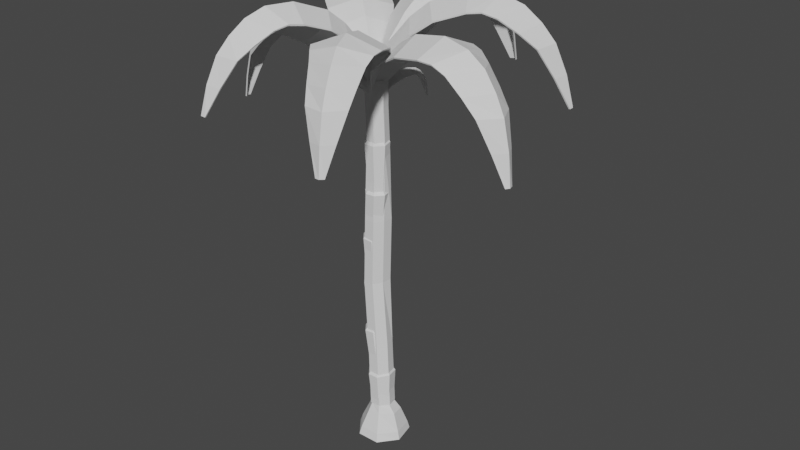 # Source: PalmTree.blend  (saved by Blender 3.0.42; exported with 4.5.12 LTS)
import bpy
from mathutils import Matrix  # noqa: F401  (used for matrix-valued properties, if any)

bpy.ops.wm.read_factory_settings(use_empty=True)
scene = bpy.context.scene
scene.name = 'Scene'

# ---- collections
col_collection = bpy.data.collections.new('Collection'); scene.collection.children.link(col_collection)

# ---- world
world_world = bpy.data.worlds.new('World'); scene.world = world_world
world_world.use_nodes = True; world_world.node_tree.nodes.clear()
_N = world_world.node_tree.nodes; _L = world_world.node_tree.links
n0 = _N.new('ShaderNodeOutputWorld'); n0.name = 'World Output'; n0.location = (300, 300)
n1 = _N.new('ShaderNodeBackground'); n1.name = 'Background'; n1.location = (10, 300)
n1.inputs[0].default_value = (0.05088, 0.05088, 0.05088, 1.0)
_L.new(n1.outputs[0], n0.inputs[0])
n0.is_active_output = True
world_world.color = (0.05088, 0.05088, 0.05088)
world_world.use_sun_shadow = False
world_world.sun_shadow_jitter_overblur = 0.0

# ---- meshes
me_trunkmesh = bpy.data.meshes.new('TrunkMesh')
me_trunkmesh.from_pydata([(-0.001392, 0.163, 0.4918), (-0.1334, 0.09964, 0.4972), (-0.166, -0.04552, 0.5001), (-0.07048, -0.1534, 0.4954), (0.05111, -0.155, 0.5155), (0.1437, -0.04552, 0.5001), (0.1111, 0.09964, 0.4972), (-0.03057, 0.222, 0.9839), (-0.1897, 0.1409, 0.9486), (-0.229, -0.0312, 0.9674), (-0.1162, -0.1693, 0.9673), (0.03222, -0.1693, 0.9687), (0.147, -0.03067, 0.9857), (0.1077, 0.1417, 0.9781), (-0.0408, 0.1772, 1.048), (-0.1637, 0.1139, 1.015), (-0.194, -0.01899, 1.03), (-0.1069, -0.1257, 1.03), (0.007697, -0.1257, 1.031), (0.09638, -0.01858, 1.044), (0.06603, 0.1145, 1.038), (-0.1074, 0.2178, 1.673), (-0.2532, 0.1461, 1.665), (-0.2893, -0.02122, 1.654), (-0.1859, -0.1478, 1.655), (-0.04984, -0.1475, 1.665), (0.05541, -0.02043, 1.676), (0.01939, 0.1472, 1.697), (-0.1073, 0.1632, 1.753), (-0.2085, 0.1134, 1.747), (-0.2335, -0.005669, 1.731), (-0.1617, -0.09355, 1.731), (-0.06732, -0.09329, 1.738), (0.005719, -0.005126, 1.746), (-0.01928, 0.1142, 1.769), (-0.1178, 0.1871, 2.403), (-0.2759, 0.1252, 2.387), (-0.3072, -0.01351, 2.396), (-0.2148, -0.1246, 2.401), (-0.06989, -0.1245, 2.392), (0.02303, -0.01389, 2.397), (-0.008631, 0.1243, 2.409), (-0.106, 0.1603, 3.084), (-0.2546, 0.09783, 3.082), (-0.2839, -0.04092, 3.095), (-0.191, -0.1516, 3.09), (-0.05486, -0.1514, 3.078), (0.03742, -0.04041, 3.07), (0.006822, 0.09778, 3.085), (-0.03319, 0.1391, 3.76), (-0.1944, 0.07626, 3.752), (-0.2256, -0.06153, 3.77), (-0.1191, -0.1722, 3.774), (0.01744, -0.172, 3.78), (0.1102, -0.06121, 3.778), (0.07835, 0.07738, 3.78), (-0.04896, 0.1516, 4.456), (-0.2008, 0.08909, 4.441), (-0.232, -0.0493, 4.453), (-0.1395, -0.1601, 4.462), (0.001661, -0.1601, 4.463), (0.1092, -0.0493, 4.466), (0.0774, 0.08909, 4.474), (0.002416, -0.00871, 2.452), (-0.02334, 0.1042, 2.461), (-0.1911, -0.09919, 2.456), (-0.07342, -0.0991, 2.449), (-0.2413, 0.1048, 2.446), (-0.2666, -0.008471, 2.453), (-0.1127, 0.1554, 2.457), (-0.2424, -0.03482, 3.146), (-0.1676, -0.124, 3.142), (-0.09913, 0.1271, 3.138), (-0.2186, 0.07688, 3.135), (0.01635, -0.03446, 3.128), (-0.00836, 0.07679, 3.14), (-0.05797, -0.1238, 3.134), (0.0513, 0.05852, 3.822), (-0.03774, 0.1078, 3.806), (0.002678, -0.1405, 3.822), (0.07673, -0.05211, 3.82), (-0.1801, -0.05266, 3.806), (-0.1063, -0.1407, 3.817), (-0.1552, 0.05734, 3.792), (-0.04406, 0.1285, 4.5), (-0.1706, 0.07481, 4.483), (-0.1974, -0.04416, 4.493), (-0.1179, -0.1394, 4.501), (-0.0005429, -0.1394, 4.506), (0.0792, -0.04416, 4.508), (0.05182, 0.07481, 4.514), (-0.06247, 0.1584, 5.252), (-0.205, 0.09826, 5.24), (-0.2343, -0.035, 5.253), (-0.145, -0.1417, 5.257), (-0.01343, -0.1417, 5.256), (0.07587, -0.035, 5.254), (0.04563, 0.09826, 5.262), (-0.06788, 0.1388, 5.311), (-0.1927, 0.08609, 5.301), (-0.2184, -0.03062, 5.313), (-0.1402, -0.124, 5.316), (-0.02492, -0.124, 5.315), (0.05329, -0.03062, 5.313), (0.0268, 0.08609, 5.321)], [], [(6, 13, 12, 5), (4, 11, 10, 3), (2, 9, 8, 1), (0, 7, 13, 6), (5, 12, 11, 4), (3, 10, 9, 2), (1, 8, 7, 0), (11, 18, 17, 10), (9, 16, 15, 8), (7, 14, 20, 13), (12, 19, 18, 11), (10, 17, 16, 9), (8, 15, 14, 7), (13, 20, 19, 12), (15, 22, 21, 14), (20, 27, 26, 19), (18, 25, 24, 17), (16, 23, 22, 15), (14, 21, 27, 20), (19, 26, 25, 18), (17, 24, 23, 16), (22, 29, 28, 21), (27, 34, 33, 26), (25, 32, 31, 24), (23, 30, 29, 22), (21, 28, 34, 27), (26, 33, 32, 25), (24, 31, 30, 23), (28, 35, 41, 34), (33, 40, 39, 32), (31, 38, 37, 30), (29, 36, 35, 28), (34, 41, 40, 33), (32, 39, 38, 31), (30, 37, 36, 29), (64, 48, 47, 63), (66, 46, 45, 65), (68, 44, 43, 67), (69, 42, 48, 64), (63, 47, 46, 66), (65, 45, 44, 68), (67, 43, 42, 69), (71, 52, 51, 70), (73, 50, 49, 72), (75, 55, 54, 74), (76, 53, 52, 71), (70, 51, 50, 73), (72, 49, 55, 75), (74, 54, 53, 76), (78, 56, 62, 77), (80, 61, 60, 79), (82, 59, 58, 81), (83, 57, 56, 78), (77, 62, 61, 80), (79, 60, 59, 82), (81, 58, 57, 83), (36, 67, 69, 35), (38, 65, 68, 37), (40, 63, 66, 39), (35, 69, 64, 41), (37, 68, 67, 36), (39, 66, 65, 38), (41, 64, 63, 40), (47, 74, 76, 46), (42, 72, 75, 48), (44, 70, 73, 43), (46, 76, 71, 45), (48, 75, 74, 47), (43, 73, 72, 42), (45, 71, 70, 44), (51, 81, 83, 50), (53, 79, 82, 52), (55, 77, 80, 54), (50, 83, 78, 49), (52, 82, 81, 51), (54, 80, 79, 53), (49, 78, 77, 55), (62, 90, 89, 61), (60, 88, 87, 59), (58, 86, 85, 57), (56, 84, 90, 62), (61, 89, 88, 60), (59, 87, 86, 58), (57, 85, 84, 56), (84, 91, 97, 90), (89, 96, 95, 88), (87, 94, 93, 86), (85, 92, 91, 84), (90, 97, 96, 89), (88, 95, 94, 87), (86, 93, 92, 85), (95, 102, 101, 94), (93, 100, 99, 92), (91, 98, 104, 97), (96, 103, 102, 95), (94, 101, 100, 93), (92, 99, 98, 91), (97, 104, 103, 96), (99, 100, 101, 102, 103, 104, 98), (1, 0, 6, 5, 4, 3, 2)])
_uv = me_trunkmesh.uv_layers.new(name='UVMap')
_uv.uv.foreach_set('vector', [0.0, 0.0, 0.0, 0.0, 0.0, 0.0, 0.0, 0.0, 0.0, 0.0, 0.0, 0.0, 0.0, 0.0, 0.0, 0.0, 0.0, 0.0, 0.0, 0.0, 0.0, 0.0, 0.0, 0.0, 0.0, 0.0, 0.0, 0.0, 0.0, 0.0, 0.0, 0.0, 0.0, 0.0, 0.0, 0.0, 0.0, 0.0, 0.0, 0.0, 0.0, 0.0, 0.0, 0.0, 0.0, 0.0, 0.0, 0.0, 0.0, 0.0, 0.0, 0.0, 0.0, 0.0, 0.0, 0.0, 0.0, 0.0, 0.0, 0.0, 0.0, 0.0, 0.0, 0.0, 0.0, 0.0, 0.0, 0.0, 0.0, 0.0, 0.0, 0.0, 0.0, 0.0, 0.0, 0.0, 0.0, 0.0, 0.0, 0.0, 0.0, 0.0, 0.0, 0.0, 0.0, 0.0, 0.0, 0.0, 0.0, 0.0, 0.0, 0.0, 0.0, 0.0, 0.0, 0.0, 0.0, 0.0, 0.0, 0.0, 0.0, 0.0, 0.0, 0.0, 0.0, 0.0, 0.0, 0.0, 0.0, 0.0, 0.0, 0.0, 0.0, 0.0, 0.0, 0.0, 0.0, 0.0, 0.0, 0.0, 0.0, 0.0, 0.0, 0.0, 0.0, 0.0, 0.0, 0.0, 0.0, 0.0, 0.0, 0.0, 0.0, 0.0, 0.0, 0.0, 0.0, 0.0, 0.0, 0.0, 0.0, 0.0, 0.0, 0.0, 0.0, 0.0, 0.0, 0.0, 0.0, 0.0, 0.0, 0.0, 0.0, 0.0, 0.0, 0.0, 0.0, 0.0, 0.0, 0.0, 0.0, 0.0, 0.0, 0.0, 0.0, 0.0, 0.0, 0.0, 0.0, 0.0, 0.0, 0.0, 0.0, 0.0, 0.0, 0.0, 0.0, 0.0, 0.0, 0.0, 0.0, 0.0, 0.0, 0.0, 0.0, 0.0, 0.0, 0.0, 0.0, 0.0, 0.0, 0.0, 0.0, 0.0, 0.0, 0.0, 0.0, 0.0, 0.0, 0.0, 0.0, 0.0, 0.0, 0.0, 0.0, 0.0, 0.0, 0.0, 0.0, 0.0, 0.0, 0.0, 0.0, 0.0, 0.0, 0.0, 0.0, 0.0, 0.0, 0.0, 0.0, 0.0, 0.0, 0.0, 0.0, 0.0, 0.0, 0.0, 0.0, 0.0, 0.0, 0.0, 0.0, 0.0, 0.0, 0.0, 0.0, 0.0, 0.0, 0.0, 0.0, 0.0, 0.0, 0.0, 0.0, 0.0, 0.0, 0.0, 0.0, 0.0, 0.0, 0.0, 0.0, 0.0, 0.0, 0.0, 0.0, 0.0, 0.0, 0.0, 0.0, 0.0, 0.0, 0.0, 0.0, 0.0, 0.0, 0.0, 0.0, 0.0, 0.0, 0.0, 0.0, 0.0, 0.0, 0.0, 0.0, 0.0, 0.0, 0.0, 0.0, 0.0, 0.0, 0.0, 0.0, 0.0, 0.0, 0.0, 0.0, 0.0, 0.0, 0.0, 0.0, 0.0, 0.0, 0.0, 0.0, 0.0, 0.0, 0.0, 0.0, 0.0, 0.0, 0.0, 0.0, 0.0, 0.0, 0.0, 0.0, 0.0, 0.0, 0.0, 0.0, 0.0, 0.0, 0.0, 0.0, 0.0, 0.0, 0.0, 0.0, 0.0, 0.0, 0.0, 0.0, 0.0, 0.0, 0.0, 0.0, 0.0, 0.0, 0.0, 0.0, 0.0, 0.0, 0.0, 0.0, 0.0, 0.0, 0.0, 0.0, 0.0, 0.0, 0.0, 0.0, 0.0, 0.0, 0.0, 0.0, 0.0, 0.0, 0.0, 0.0, 0.0, 0.0, 0.0, 0.0, 0.0, 0.0, 0.0, 0.0, 0.0, 0.0, 0.0, 0.0, 0.0, 0.0, 0.0, 0.0, 0.0, 0.0, 0.0, 0.0, 0.0, 0.0, 0.0, 0.0, 0.0, 0.0, 0.0, 0.0, 0.0, 0.0, 0.0, 0.0, 0.0, 0.0, 0.0, 0.0, 0.0, 0.0, 0.0, 0.0, 0.0, 0.0, 0.0, 0.0, 0.0, 0.0, 0.0, 0.0, 0.0, 0.0, 0.0, 0.0, 0.0, 0.0, 0.0, 0.0, 0.0, 0.0, 0.0, 0.0, 0.0, 0.0, 0.0, 0.0, 0.0, 0.0, 0.0, 0.0, 0.0, 0.0, 0.0, 0.0, 0.0, 0.0, 0.0, 0.0, 0.0, 0.0, 0.0, 0.0, 0.0, 0.0, 0.0, 0.0, 0.0, 0.0, 0.0, 0.0, 0.0, 0.0, 0.0, 0.0, 0.0, 0.0, 0.0, 0.0, 0.0, 0.0, 0.0, 0.0, 0.0, 0.0, 0.0, 0.0, 0.0, 0.0, 0.0, 0.0, 0.0, 0.0, 0.0, 0.0, 0.0, 0.0, 0.0, 0.0, 0.0, 0.0, 0.0, 0.0, 0.0, 0.0, 0.0, 0.0, 0.0, 0.0, 0.0, 0.0, 0.0, 0.0, 0.0, 0.0, 0.0, 0.0, 0.0, 0.0, 0.0, 0.0, 0.0, 0.0, 0.0, 0.0, 0.0, 0.0, 0.0, 0.0, 0.0, 0.0, 0.0, 0.0, 0.0, 0.0, 0.0, 0.0, 0.0, 0.0, 0.0, 0.0, 0.0, 0.0, 0.0, 0.0, 0.0, 0.0, 0.0, 0.0, 0.0, 0.0, 0.0, 0.0, 0.0, 0.0, 0.0, 0.0, 0.0, 0.0, 0.0, 0.0, 0.0, 0.0, 0.0, 0.0, 0.0, 0.0, 0.0, 0.0, 0.0, 0.0, 0.0, 0.0, 0.0, 0.0, 0.0, 0.0, 0.0, 0.0, 0.0, 0.0, 0.0, 0.0, 0.0, 0.0, 0.0, 0.0, 0.0, 0.0, 0.0, 0.0, 0.0, 0.0, 0.0, 0.0, 0.0, 0.0, 0.0, 0.0, 0.0, 0.0, 0.0, 0.0, 0.0, 0.0, 0.0, 0.0, 0.0, 0.0, 0.0, 0.0, 0.0, 0.0, 0.0, 0.0, 0.0, 0.0, 0.0, 0.0, 0.0, 0.0, 0.0, 0.0, 0.0, 0.0, 0.0, 0.0, 0.0, 0.0, 0.0, 0.0, 0.0, 0.0, 0.0, 0.0, 0.0, 0.0, 0.0, 0.0, 0.0, 0.0, 0.0, 0.0, 0.0, 0.0, 0.0, 0.0, 0.0, 0.0, 0.0, 0.0, 0.0, 0.0, 0.0, 0.0, 0.0, 0.0, 0.0, 0.0, 0.0, 0.0, 0.0, 0.0, 0.0, 0.0, 0.0, 0.0, 0.0, 0.0, 0.0, 0.0, 0.0, 0.0, 0.0, 0.0, 0.0, 0.0, 0.0, 0.0, 0.0, 0.0, 0.0, 0.0, 0.0, 0.0, 0.0, 0.0, 0.0, 0.0, 0.0, 0.0, 0.0, 0.0, 0.0, 0.0, 0.0, 0.0, 0.0, 0.0, 0.0, 0.0, 0.0, 0.0, 0.0, 0.0, 0.0, 0.0, 0.0, 0.0, 0.0, 0.0, 0.0, 0.0, 0.0, 0.0, 0.0, 0.0, 0.0, 0.0, 0.0, 0.0, 0.0, 0.0, 0.0, 0.0, 0.0, 0.0, 0.0, 0.0, 0.0, 0.0, 0.0, 0.0, 0.0, 0.0, 0.0, 0.0, 0.0, 0.0, 0.0, 0.0, 0.0, 0.0, 0.0, 0.0, 0.0, 0.0, 0.0, 0.0, 0.0, 0.0, 0.0, 0.0, 0.0, 0.0, 0.0, 0.0, 0.0, 0.0, 0.0, 0.0, 0.0, 0.0, 0.0, 0.0, 0.0, 0.0, 0.0, 0.0, 0.0, 0.0, 0.0, 0.0, 0.0, 0.0, 0.0, 0.0, 0.0, 0.0, 0.0, 0.0, 0.0, 0.0, 0.0, 0.0, 0.0, 0.0, 0.0, 0.0, 0.0, 0.0, 0.0, 0.0, 0.0, 0.0, 0.0, 0.0, 0.0, 0.0, 0.0, 0.0, 0.0, 0.0, 0.0, 0.0, 0.0, 0.0, 0.0, 0.0, 0.0, 0.0, 0.0, 0.0, 0.0, 0.0, 0.0, 0.0, 0.0, 0.0, 0.0, 0.0, 0.0, 0.0, 0.0, 0.0, 0.0, 0.0, 0.0, 0.0, 0.0, 0.0, 0.0, 0.0, 0.0, 0.0, 0.0, 0.0, 0.0, 0.0, 0.0, 0.0, 0.0])
me_trunkmesh.use_remesh_fix_poles = True
me_trunkmesh.use_remesh_preserve_attributes = False
me_trunkmesh.update()
me_leaf1mesh = bpy.data.meshes.new('Leaf1Mesh')
me_leaf1mesh.from_pydata([(-0.01547, -0.171, 5.224), (2.265, -0.5219, 4.686), (0.005907, -0.007823, 5.222), (2.283, -0.4075, 4.686), (-0.1034, -0.07716, 5.185), (2.302, -0.4751, 4.688), (1.161, -0.7261, 5.999), (1.3, 0.1292, 6.0), (1.21, -0.2955, 6.178), (1.521, -0.6889, 5.882), (1.943, -0.6754, 5.474), (2.026, -0.1644, 5.475), (1.63, -0.01959, 5.884), (2.163, -0.4489, 5.479), (1.839, -0.387, 5.954), (0.5806, 0.1706, 5.767), (0.2915, 0.1459, 5.564), (0.4646, -0.1738, 5.92), (0.1136, -0.116, 5.591), (0.1993, -0.4207, 5.561), (0.4656, -0.5365, 5.766), (0.7619, -0.6562, 5.926), (0.8994, 0.1896, 5.928), (0.7265, -0.2167, 6.084), (2.259, -0.4664, 5.096), (2.116, -0.6023, 5.088), (2.168, -0.2865, 5.088), (1.345, -0.7083, 5.98), (1.585, -0.3563, 6.113), (1.469, 0.054, 5.981), (1.746, -0.6845, 5.682), (1.842, -0.09439, 5.683), (2.024, -0.4217, 5.727), (0.001966, -0.1654, 5.217), (2.25, -0.5095, 4.683), (0.02072, -0.01835, 5.214), (2.265, -0.4139, 4.683), (-0.08535, -0.08015, 5.177), (2.283, -0.4715, 4.685), (1.162, -0.7198, 5.98), (1.299, 0.1229, 5.982), (1.21, -0.2955, 6.157), (1.511, -0.6784, 5.869), (1.929, -0.6635, 5.466), (2.009, -0.1714, 5.468), (1.618, -0.0267, 5.87), (2.144, -0.4459, 5.471), (1.825, -0.385, 5.939), (0.5906, 0.1624, 5.752), (0.3042, 0.1368, 5.551), (0.4765, -0.1756, 5.904), (0.1298, -0.1185, 5.579), (0.2143, -0.4159, 5.548), (0.4777, -0.5318, 5.751), (0.7693, -0.6506, 5.908), (0.9047, 0.1821, 5.91), (0.7339, -0.2178, 6.065), (2.24, -0.463, 5.092), (2.101, -0.59, 5.084), (2.15, -0.2932, 5.085), (1.341, -0.7003, 5.962), (1.577, -0.3549, 6.095), (1.463, 0.04791, 5.964), (1.735, -0.673, 5.671), (1.828, -0.1019, 5.673), (2.008, -0.4192, 5.715)], [], [(24, 5, 3, 26), (25, 1, 5, 24), (21, 6, 8, 23), (23, 8, 7, 22), (27, 9, 14, 28), (30, 10, 13, 32), (28, 14, 12, 29), (32, 13, 11, 31), (4, 18, 16, 2), (18, 17, 15, 16), (0, 19, 18, 4), (19, 20, 17, 18), (17, 23, 22, 15), (20, 21, 23, 17), (13, 24, 26, 11), (10, 25, 24, 13), (8, 28, 29, 7), (6, 27, 28, 8), (14, 32, 31, 12), (9, 30, 32, 14), (57, 59, 36, 38), (58, 57, 38, 34), (54, 56, 41, 39), (56, 55, 40, 41), (60, 61, 47, 42), (63, 65, 46, 43), (61, 62, 45, 47), (65, 64, 44, 46), (37, 35, 49, 51), (51, 49, 48, 50), (33, 37, 51, 52), (52, 51, 50, 53), (50, 48, 55, 56), (53, 50, 56, 54), (46, 44, 59, 57), (43, 46, 57, 58), (41, 40, 62, 61), (39, 41, 61, 60), (47, 45, 64, 65), (42, 47, 65, 63), (0, 4, 37, 33), (1, 25, 58, 34), (3, 5, 38, 36), (2, 16, 49, 35), (4, 2, 35, 37), (5, 1, 34, 38), (6, 21, 54, 39), (27, 6, 39, 60), (10, 30, 63, 43), (11, 26, 59, 44), (12, 31, 64, 45), (15, 22, 55, 48), (16, 15, 48, 49), (19, 0, 33, 52), (20, 19, 52, 53), (21, 20, 53, 54), (22, 7, 40, 55), (26, 3, 36, 59), (9, 27, 60, 42), (7, 29, 62, 40), (25, 10, 43, 58), (29, 12, 45, 62), (30, 9, 42, 63), (31, 11, 44, 64)])
_uv = me_leaf1mesh.uv_layers.new(name='UVMap')
_uv.uv.foreach_set('vector', [0.9154, 0.5, 1.0, 0.5, 1.0, 1.0, 0.9154, 1.0, 0.9154, 0.0, 1.0, 0.0, 1.0, 0.5, 0.9154, 0.5, 0.4167, 0.0, 0.5, 0.0, 0.5, 0.5, 0.4167, 0.5, 0.4167, 0.5, 0.5, 0.5, 0.5, 1.0, 0.4167, 1.0, 0.6529, 0.0, 0.7225, 0.0, 0.7225, 0.5, 0.6529, 0.5, 0.7779, 0.0, 0.8333, 0.0, 0.8333, 0.5, 0.7779, 0.5, 0.6529, 0.5, 0.7225, 0.5, 0.7225, 1.0, 0.6529, 1.0, 0.7779, 0.5, 0.8333, 0.5, 0.8333, 1.0, 0.7779, 1.0, 0.0, 0.5, 0.1667, 0.5, 0.1667, 1.0, 0.0, 1.0, 0.1667, 0.5, 0.271, 0.5, 0.271, 1.0, 0.1667, 1.0, 0.0, 0.0, 0.1667, 0.0, 0.1667, 0.5, 0.0, 0.5, 0.1667, 0.0, 0.271, 0.0, 0.271, 0.5, 0.1667, 0.5, 0.271, 0.5, 0.4167, 0.5, 0.4167, 1.0, 0.271, 1.0, 0.271, 0.0, 0.4167, 0.0, 0.4167, 0.5, 0.271, 0.5, 0.8333, 0.5, 0.9154, 0.5, 0.9154, 1.0, 0.8333, 1.0, 0.8333, 0.0, 0.9154, 0.0, 0.9154, 0.5, 0.8333, 0.5, 0.5833, 0.5, 0.6529, 0.5, 0.6529, 1.0, 0.5833, 1.0, 0.5833, 0.0, 0.6529, 0.0, 0.6529, 0.5, 0.5833, 0.5, 0.7225, 0.5, 0.7779, 0.5, 0.7779, 1.0, 0.7225, 1.0, 0.7225, 0.0, 0.7779, 0.0, 0.7779, 0.5, 0.7225, 0.5, 0.9154, 0.5, 0.9154, 1.0, 1.0, 1.0, 1.0, 0.5, 0.9154, 0.0, 0.9154, 0.5, 1.0, 0.5, 1.0, 0.0, 0.4167, 0.0, 0.4167, 0.5, 0.5, 0.5, 0.5, 0.0, 0.4167, 0.5, 0.4167, 1.0, 0.5, 1.0, 0.5, 0.5, 0.6529, 0.0, 0.6529, 0.5, 0.7225, 0.5, 0.7225, 0.0, 0.7779, 0.0, 0.7779, 0.5, 0.8333, 0.5, 0.8333, 0.0, 0.6529, 0.5, 0.6529, 1.0, 0.7225, 1.0, 0.7225, 0.5, 0.7779, 0.5, 0.7779, 1.0, 0.8333, 1.0, 0.8333, 0.5, 0.0, 0.5, 0.0, 1.0, 0.1667, 1.0, 0.1667, 0.5, 0.1667, 0.5, 0.1667, 1.0, 0.271, 1.0, 0.271, 0.5, 0.0, 0.0, 0.0, 0.5, 0.1667, 0.5, 0.1667, 0.0, 0.1667, 0.0, 0.1667, 0.5, 0.271, 0.5, 0.271, 0.0, 0.271, 0.5, 0.271, 1.0, 0.4167, 1.0, 0.4167, 0.5, 0.271, 0.0, 0.271, 0.5, 0.4167, 0.5, 0.4167, 0.0, 0.8333, 0.5, 0.8333, 1.0, 0.9154, 1.0, 0.9154, 0.5, 0.8333, 0.0, 0.8333, 0.5, 0.9154, 0.5, 0.9154, 0.0, 0.5833, 0.5, 0.5833, 1.0, 0.6529, 1.0, 0.6529, 0.5, 0.5833, 0.0, 0.5833, 0.5, 0.6529, 0.5, 0.6529, 0.0, 0.7225, 0.5, 0.7225, 1.0, 0.7779, 1.0, 0.7779, 0.5, 0.7225, 0.0, 0.7225, 0.5, 0.7779, 0.5, 0.7779, 0.0, 0.0, 0.0, 0.0, 0.5, 0.0, 0.5, 0.0, 0.0, 1.0, 0.0, 0.9154, 0.0, 0.9154, 0.0, 1.0, 0.0, 1.0, 1.0, 1.0, 0.5, 1.0, 0.5, 1.0, 1.0, 0.0, 1.0, 0.1667, 1.0, 0.1667, 1.0, 0.0, 1.0, 0.0, 0.5, 0.0, 1.0, 0.0, 1.0, 0.0, 0.5, 1.0, 0.5, 1.0, 0.0, 1.0, 0.0, 1.0, 0.5, 0.5, 0.0, 0.4167, 0.0, 0.4167, 0.0, 0.5, 0.0, 0.6529, 0.0, 0.5833, 0.0, 0.5833, 0.0, 0.6529, 0.0, 0.8333, 0.0, 0.7779, 0.0, 0.7779, 0.0, 0.8333, 0.0, 0.8333, 1.0, 0.9154, 1.0, 0.9154, 1.0, 0.8333, 1.0, 0.7225, 1.0, 0.7779, 1.0, 0.7779, 1.0, 0.7225, 1.0, 0.271, 1.0, 0.4167, 1.0, 0.4167, 1.0, 0.271, 1.0, 0.1667, 1.0, 0.271, 1.0, 0.271, 1.0, 0.1667, 1.0, 0.1667, 0.0, 0.0, 0.0, 0.0, 0.0, 0.1667, 0.0, 0.271, 0.0, 0.1667, 0.0, 0.1667, 0.0, 0.271, 0.0, 0.4167, 0.0, 0.271, 0.0, 0.271, 0.0, 0.4167, 0.0, 0.4167, 1.0, 0.5, 1.0, 0.5, 1.0, 0.4167, 1.0, 0.9154, 1.0, 1.0, 1.0, 1.0, 1.0, 0.9154, 1.0, 0.7225, 0.0, 0.6529, 0.0, 0.6529, 0.0, 0.7225, 0.0, 0.5833, 1.0, 0.6529, 1.0, 0.6529, 1.0, 0.5833, 1.0, 0.9154, 0.0, 0.8333, 0.0, 0.8333, 0.0, 0.9154, 0.0, 0.6529, 1.0, 0.7225, 1.0, 0.7225, 1.0, 0.6529, 1.0, 0.7779, 0.0, 0.7225, 0.0, 0.7225, 0.0, 0.7779, 0.0, 0.7779, 1.0, 0.8333, 1.0, 0.8333, 1.0, 0.7779, 1.0])
me_leaf1mesh.use_remesh_fix_poles = True
me_leaf1mesh.use_remesh_preserve_attributes = False
me_leaf1mesh.update()
me_leaf2mesh = bpy.data.meshes.new('Leaf2Mesh')
me_leaf2mesh.from_pydata([(-0.1042, -0.09326, 5.322), (0.7979, -2.021, 4.915), (-0.02063, -0.08277, 5.32), (0.8994, -1.975, 4.915), (-0.1059, -0.03789, 5.203), (0.855, -2.025, 4.918), (0.04546, -1.252, 6.078), (0.8044, -0.9016, 6.076), (0.4145, -1.054, 6.239), (0.2635, -1.508, 5.984), (0.4982, -1.833, 5.626), (0.9516, -1.623, 5.625), (0.8574, -1.233, 5.982), (0.794, -1.878, 5.636), (0.67, -1.584, 6.057), (0.4671, -0.3452, 5.837), (0.1318, -0.2267, 5.571), (0.1285, -0.4358, 5.976), (-0.003282, -0.152, 5.661), (-0.1348, -0.3233, 5.604), (-0.1604, -0.6351, 5.838), (-0.1046, -0.9166, 5.996), (0.6458, -0.5699, 5.994), (0.228, -0.6503, 6.135), (0.8348, -1.974, 5.289), (0.6515, -1.938, 5.278), (0.9317, -1.809, 5.277), (0.1557, -1.382, 6.067), (0.561, -1.371, 6.194), (0.8321, -1.07, 6.065), (0.3864, -1.682, 5.809), (0.9101, -1.441, 5.808), (0.7408, -1.75, 5.857), (-0.07965, -0.0643, 5.268), (0.8, -2.004, 4.912), (-0.0213, -0.09981, 5.313), (0.8847, -1.964, 4.912), (-0.09882, -0.05337, 5.196), (0.8477, -2.008, 4.915), (0.05141, -1.25, 6.06), (0.7992, -0.905, 6.059), (0.4149, -1.054, 6.22), (0.2671, -1.495, 5.971), (0.5008, -1.817, 5.618), (0.9374, -1.615, 5.617), (0.8455, -1.228, 5.969), (0.787, -1.863, 5.628), (0.6647, -1.573, 6.043), (0.4658, -0.3577, 5.823), (0.1312, -0.2416, 5.561), (0.1334, -0.4463, 5.961), (0.003287, -0.166, 5.651), (-0.123, -0.3325, 5.594), (-0.1501, -0.6423, 5.825), (-0.09616, -0.9198, 5.98), (0.6428, -0.5784, 5.978), (0.2311, -0.6572, 6.118), (0.8275, -1.957, 5.285), (0.6537, -1.921, 5.274), (0.917, -1.799, 5.274), (0.1599, -1.375, 6.05), (0.5582, -1.365, 6.177), (0.8239, -1.069, 6.049), (0.3897, -1.668, 5.798), (0.8965, -1.434, 5.797), (0.7346, -1.737, 5.846)], [], [(24, 5, 3, 26), (25, 1, 5, 24), (21, 6, 8, 23), (23, 8, 7, 22), (27, 9, 14, 28), (30, 10, 13, 32), (28, 14, 12, 29), (32, 13, 11, 31), (4, 18, 16, 2), (18, 17, 15, 16), (0, 19, 18, 4), (19, 20, 17, 18), (17, 23, 22, 15), (20, 21, 23, 17), (13, 24, 26, 11), (10, 25, 24, 13), (8, 28, 29, 7), (6, 27, 28, 8), (14, 32, 31, 12), (9, 30, 32, 14), (57, 59, 36, 38), (58, 57, 38, 34), (54, 56, 41, 39), (56, 55, 40, 41), (60, 61, 47, 42), (63, 65, 46, 43), (61, 62, 45, 47), (65, 64, 44, 46), (37, 35, 49, 51), (51, 49, 48, 50), (33, 37, 51, 52), (52, 51, 50, 53), (50, 48, 55, 56), (53, 50, 56, 54), (46, 44, 59, 57), (43, 46, 57, 58), (41, 40, 62, 61), (39, 41, 61, 60), (47, 45, 64, 65), (42, 47, 65, 63), (0, 4, 37, 33), (1, 25, 58, 34), (3, 5, 38, 36), (2, 16, 49, 35), (4, 2, 35, 37), (5, 1, 34, 38), (6, 21, 54, 39), (27, 6, 39, 60), (10, 30, 63, 43), (11, 26, 59, 44), (12, 31, 64, 45), (15, 22, 55, 48), (16, 15, 48, 49), (19, 0, 33, 52), (20, 19, 52, 53), (21, 20, 53, 54), (22, 7, 40, 55), (26, 3, 36, 59), (9, 27, 60, 42), (7, 29, 62, 40), (25, 10, 43, 58), (29, 12, 45, 62), (30, 9, 42, 63), (31, 11, 44, 64)])
_uv = me_leaf2mesh.uv_layers.new(name='UVMap')
_uv.uv.foreach_set('vector', [0.9154, 0.5, 1.0, 0.5, 1.0, 1.0, 0.9154, 1.0, 0.9154, 0.0, 1.0, 0.0, 1.0, 0.5, 0.9154, 0.5, 0.4167, 0.0, 0.5, 0.0, 0.5, 0.5, 0.4167, 0.5, 0.4167, 0.5, 0.5, 0.5, 0.5, 1.0, 0.4167, 1.0, 0.6529, 0.0, 0.7225, 0.0, 0.7225, 0.5, 0.6529, 0.5, 0.7779, 0.0, 0.8333, 0.0, 0.8333, 0.5, 0.7779, 0.5, 0.6529, 0.5, 0.7225, 0.5, 0.7225, 1.0, 0.6529, 1.0, 0.7779, 0.5, 0.8333, 0.5, 0.8333, 1.0, 0.7779, 1.0, 0.0, 0.5, 0.1667, 0.5, 0.1667, 1.0, 0.0, 1.0, 0.1667, 0.5, 0.271, 0.5, 0.271, 1.0, 0.1667, 1.0, 0.0, 0.0, 0.1667, 0.0, 0.1667, 0.5, 0.0, 0.5, 0.1667, 0.0, 0.271, 0.0, 0.271, 0.5, 0.1667, 0.5, 0.271, 0.5, 0.4167, 0.5, 0.4167, 1.0, 0.271, 1.0, 0.271, 0.0, 0.4167, 0.0, 0.4167, 0.5, 0.271, 0.5, 0.8333, 0.5, 0.9154, 0.5, 0.9154, 1.0, 0.8333, 1.0, 0.8333, 0.0, 0.9154, 0.0, 0.9154, 0.5, 0.8333, 0.5, 0.5833, 0.5, 0.6529, 0.5, 0.6529, 1.0, 0.5833, 1.0, 0.5833, 0.0, 0.6529, 0.0, 0.6529, 0.5, 0.5833, 0.5, 0.7225, 0.5, 0.7779, 0.5, 0.7779, 1.0, 0.7225, 1.0, 0.7225, 0.0, 0.7779, 0.0, 0.7779, 0.5, 0.7225, 0.5, 0.9154, 0.5, 0.9154, 1.0, 1.0, 1.0, 1.0, 0.5, 0.9154, 0.0, 0.9154, 0.5, 1.0, 0.5, 1.0, 0.0, 0.4167, 0.0, 0.4167, 0.5, 0.5, 0.5, 0.5, 0.0, 0.4167, 0.5, 0.4167, 1.0, 0.5, 1.0, 0.5, 0.5, 0.6529, 0.0, 0.6529, 0.5, 0.7225, 0.5, 0.7225, 0.0, 0.7779, 0.0, 0.7779, 0.5, 0.8333, 0.5, 0.8333, 0.0, 0.6529, 0.5, 0.6529, 1.0, 0.7225, 1.0, 0.7225, 0.5, 0.7779, 0.5, 0.7779, 1.0, 0.8333, 1.0, 0.8333, 0.5, 0.0, 0.5, 0.0, 1.0, 0.1667, 1.0, 0.1667, 0.5, 0.1667, 0.5, 0.1667, 1.0, 0.271, 1.0, 0.271, 0.5, 0.0, 0.0, 0.0, 0.5, 0.1667, 0.5, 0.1667, 0.0, 0.1667, 0.0, 0.1667, 0.5, 0.271, 0.5, 0.271, 0.0, 0.271, 0.5, 0.271, 1.0, 0.4167, 1.0, 0.4167, 0.5, 0.271, 0.0, 0.271, 0.5, 0.4167, 0.5, 0.4167, 0.0, 0.8333, 0.5, 0.8333, 1.0, 0.9154, 1.0, 0.9154, 0.5, 0.8333, 0.0, 0.8333, 0.5, 0.9154, 0.5, 0.9154, 0.0, 0.5833, 0.5, 0.5833, 1.0, 0.6529, 1.0, 0.6529, 0.5, 0.5833, 0.0, 0.5833, 0.5, 0.6529, 0.5, 0.6529, 0.0, 0.7225, 0.5, 0.7225, 1.0, 0.7779, 1.0, 0.7779, 0.5, 0.7225, 0.0, 0.7225, 0.5, 0.7779, 0.5, 0.7779, 0.0, 0.0, 0.0, 0.0, 0.5, 0.0, 0.5, 0.0, 0.0, 1.0, 0.0, 0.9154, 0.0, 0.9154, 0.0, 1.0, 0.0, 1.0, 1.0, 1.0, 0.5, 1.0, 0.5, 1.0, 1.0, 0.0, 1.0, 0.1667, 1.0, 0.1667, 1.0, 0.0, 1.0, 0.0, 0.5, 0.0, 1.0, 0.0, 1.0, 0.0, 0.5, 1.0, 0.5, 1.0, 0.0, 1.0, 0.0, 1.0, 0.5, 0.5, 0.0, 0.4167, 0.0, 0.4167, 0.0, 0.5, 0.0, 0.6529, 0.0, 0.5833, 0.0, 0.5833, 0.0, 0.6529, 0.0, 0.8333, 0.0, 0.7779, 0.0, 0.7779, 0.0, 0.8333, 0.0, 0.8333, 1.0, 0.9154, 1.0, 0.9154, 1.0, 0.8333, 1.0, 0.7225, 1.0, 0.7779, 1.0, 0.7779, 1.0, 0.7225, 1.0, 0.271, 1.0, 0.4167, 1.0, 0.4167, 1.0, 0.271, 1.0, 0.1667, 1.0, 0.271, 1.0, 0.271, 1.0, 0.1667, 1.0, 0.1667, 0.0, 0.0, 0.0, 0.0, 0.0, 0.1667, 0.0, 0.271, 0.0, 0.1667, 0.0, 0.1667, 0.0, 0.271, 0.0, 0.4167, 0.0, 0.271, 0.0, 0.271, 0.0, 0.4167, 0.0, 0.4167, 1.0, 0.5, 1.0, 0.5, 1.0, 0.4167, 1.0, 0.9154, 1.0, 1.0, 1.0, 1.0, 1.0, 0.9154, 1.0, 0.7225, 0.0, 0.6529, 0.0, 0.6529, 0.0, 0.7225, 0.0, 0.5833, 1.0, 0.6529, 1.0, 0.6529, 1.0, 0.5833, 1.0, 0.9154, 0.0, 0.8333, 0.0, 0.8333, 0.0, 0.9154, 0.0, 0.6529, 1.0, 0.7225, 1.0, 0.7225, 1.0, 0.6529, 1.0, 0.7779, 0.0, 0.7225, 0.0, 0.7225, 0.0, 0.7779, 0.0, 0.7779, 1.0, 0.8333, 1.0, 0.8333, 1.0, 0.7779, 1.0])
me_leaf2mesh.use_remesh_fix_poles = True
me_leaf2mesh.use_remesh_preserve_attributes = False
me_leaf2mesh.update()
me_leaf3mesh = bpy.data.meshes.new('Leaf3Mesh')
me_leaf3mesh.from_pydata([(-0.08542, 0.06316, 5.26), (-1.878, 1.523, 4.742), (-0.1499, -0.05415, 5.245), (-1.952, 1.433, 4.741), (-0.05687, -0.06171, 5.219), (-1.935, 1.501, 4.744), (-0.8209, 1.125, 6.049), (-1.372, 0.4566, 6.043), (-1.08, 0.7757, 6.224), (-1.151, 1.276, 5.935), (-1.522, 1.482, 5.53), (-1.852, 1.083, 5.526), (-1.582, 0.7528, 5.93), (-1.826, 1.397, 5.534), (-1.577, 1.175, 6.005), (-0.7718, 0.06127, 5.803), (-0.3972, 0.05244, 5.563), (-0.4978, 0.2982, 5.959), (-0.2242, 0.07581, 5.627), (-0.1447, 0.3825, 5.6), (-0.3161, 0.6141, 5.809), (-0.5115, 0.8646, 5.972), (-1.057, 0.2034, 5.966), (-0.7022, 0.4651, 6.125), (-1.902, 1.466, 5.152), (-1.709, 1.512, 5.144), (-1.913, 1.265, 5.142), (-0.9891, 1.203, 6.031), (-1.373, 1.018, 6.163), (-1.48, 0.6071, 6.026), (-1.348, 1.389, 5.736), (-1.728, 0.9272, 5.732), (-1.72, 1.301, 5.781), (-0.1033, 0.06716, 5.252), (-1.872, 1.504, 4.74), (-0.1574, -0.03749, 5.237), (-1.933, 1.429, 4.739), (-0.07093, -0.04993, 5.21), (-1.919, 1.488, 4.741), (-0.8252, 1.121, 6.03), (-1.368, 0.4619, 6.024), (-1.08, 0.776, 6.203), (-1.148, 1.262, 5.921), (-1.517, 1.465, 5.522), (-1.834, 1.081, 5.518), (-1.568, 0.753, 5.916), (-1.812, 1.386, 5.526), (-1.566, 1.166, 5.99), (-0.7763, 0.07365, 5.788), (-0.4038, 0.06713, 5.551), (-0.5072, 0.306, 5.943), (-0.237, 0.08629, 5.615), (-0.1601, 0.3861, 5.588), (-0.3289, 0.6163, 5.794), (-0.5206, 0.8638, 5.955), (-1.057, 0.2128, 5.948), (-0.708, 0.4701, 6.106), (-1.886, 1.454, 5.148), (-1.703, 1.494, 5.141), (-1.894, 1.262, 5.138), (-0.9892, 1.194, 6.014), (-1.367, 1.013, 6.144), (-1.471, 0.6092, 6.008), (-1.343, 1.373, 5.725), (-1.712, 0.9264, 5.721), (-1.707, 1.291, 5.769), (-0.2304, 0.02115, 5.427), (-0.155, 0.01895, 5.458), (-0.1202, 0.2505, 5.459), (-0.2373, 0.03665, 5.417), (-0.1683, 0.02997, 5.448), (-0.1366, 0.2542, 5.449)], [], [(24, 5, 3, 26), (25, 1, 5, 24), (21, 6, 8, 23), (23, 8, 7, 22), (27, 9, 14, 28), (30, 10, 13, 32), (28, 14, 12, 29), (32, 13, 11, 31), (67, 18, 16, 66), (18, 17, 15, 16), (68, 19, 18, 67), (19, 20, 17, 18), (17, 23, 22, 15), (20, 21, 23, 17), (13, 24, 26, 11), (10, 25, 24, 13), (8, 28, 29, 7), (6, 27, 28, 8), (14, 32, 31, 12), (9, 30, 32, 14), (57, 59, 36, 38), (58, 57, 38, 34), (54, 56, 41, 39), (56, 55, 40, 41), (60, 61, 47, 42), (63, 65, 46, 43), (61, 62, 45, 47), (65, 64, 44, 46), (70, 69, 49, 51), (51, 49, 48, 50), (71, 70, 51, 52), (52, 51, 50, 53), (50, 48, 55, 56), (53, 50, 56, 54), (46, 44, 59, 57), (43, 46, 57, 58), (41, 40, 62, 61), (39, 41, 61, 60), (47, 45, 64, 65), (42, 47, 65, 63), (0, 4, 37, 33), (1, 25, 58, 34), (3, 5, 38, 36), (66, 16, 49, 69), (4, 2, 35, 37), (5, 1, 34, 38), (6, 21, 54, 39), (27, 6, 39, 60), (10, 30, 63, 43), (11, 26, 59, 44), (12, 31, 64, 45), (15, 22, 55, 48), (16, 15, 48, 49), (68, 0, 33, 71), (20, 19, 52, 53), (21, 20, 53, 54), (22, 7, 40, 55), (26, 3, 36, 59), (9, 27, 60, 42), (7, 29, 62, 40), (25, 10, 43, 58), (29, 12, 45, 62), (30, 9, 42, 63), (31, 11, 44, 64), (19, 68, 71, 52), (2, 66, 69, 35), (33, 37, 70, 71), (37, 35, 69, 70), (0, 68, 67, 4), (4, 67, 66, 2)])
_uv = me_leaf3mesh.uv_layers.new(name='UVMap')
_uv.uv.foreach_set('vector', [0.9154, 0.5, 1.0, 0.5, 1.0, 1.0, 0.9154, 1.0, 0.9154, 0.0, 1.0, 0.0, 1.0, 0.5, 0.9154, 0.5, 0.4167, 0.0, 0.5, 0.0, 0.5, 0.5, 0.4167, 0.5, 0.4167, 0.5, 0.5, 0.5, 0.5, 1.0, 0.4167, 1.0, 0.6529, 0.0, 0.7225, 0.0, 0.7225, 0.5, 0.6529, 0.5, 0.7779, 0.0, 0.8333, 0.0, 0.8333, 0.5, 0.7779, 0.5, 0.6529, 0.5, 0.7225, 0.5, 0.7225, 1.0, 0.6529, 1.0, 0.7779, 0.5, 0.8333, 0.5, 0.8333, 1.0, 0.7779, 1.0, 0.09776, 0.5, 0.1667, 0.5, 0.1474, 1.0, 0.08644, 1.0, 0.1667, 0.5, 0.271, 0.5, 0.271, 1.0, 0.1474, 1.0, 0.09776, 0.0, 0.1667, 0.0, 0.1667, 0.5, 0.09776, 0.5, 0.1667, 0.0, 0.271, 0.0, 0.271, 0.5, 0.1667, 0.5, 0.271, 0.5, 0.4167, 0.5, 0.4167, 1.0, 0.271, 1.0, 0.271, 0.0, 0.4167, 0.0, 0.4167, 0.5, 0.271, 0.5, 0.8333, 0.5, 0.9154, 0.5, 0.9154, 1.0, 0.8333, 1.0, 0.8333, 0.0, 0.9154, 0.0, 0.9154, 0.5, 0.8333, 0.5, 0.5833, 0.5, 0.6529, 0.5, 0.6529, 1.0, 0.5833, 1.0, 0.5833, 0.0, 0.6529, 0.0, 0.6529, 0.5, 0.5833, 0.5, 0.7225, 0.5, 0.7779, 0.5, 0.7779, 1.0, 0.7225, 1.0, 0.7225, 0.0, 0.7779, 0.0, 0.7779, 0.5, 0.7225, 0.5, 0.9154, 0.5, 0.9154, 1.0, 1.0, 1.0, 1.0, 0.5, 0.9154, 0.0, 0.9154, 0.5, 1.0, 0.5, 1.0, 0.0, 0.4167, 0.0, 0.4167, 0.5, 0.5, 0.5, 0.5, 0.0, 0.4167, 0.5, 0.4167, 1.0, 0.5, 1.0, 0.5, 0.5, 0.6529, 0.0, 0.6529, 0.5, 0.7225, 0.5, 0.7225, 0.0, 0.7779, 0.0, 0.7779, 0.5, 0.8333, 0.5, 0.8333, 0.0, 0.6529, 0.5, 0.6529, 1.0, 0.7225, 1.0, 0.7225, 0.5, 0.7779, 0.5, 0.7779, 1.0, 0.8333, 1.0, 0.8333, 0.5, 0.09776, 0.5, 0.08644, 1.0, 0.1474, 1.0, 0.1667, 0.5, 0.1667, 0.5, 0.1474, 1.0, 0.271, 1.0, 0.271, 0.5, 0.09776, 0.0, 0.09776, 0.5, 0.1667, 0.5, 0.1667, 0.0, 0.1667, 0.0, 0.1667, 0.5, 0.271, 0.5, 0.271, 0.0, 0.271, 0.5, 0.271, 1.0, 0.4167, 1.0, 0.4167, 0.5, 0.271, 0.0, 0.271, 0.5, 0.4167, 0.5, 0.4167, 0.0, 0.8333, 0.5, 0.8333, 1.0, 0.9154, 1.0, 0.9154, 0.5, 0.8333, 0.0, 0.8333, 0.5, 0.9154, 0.5, 0.9154, 0.0, 0.5833, 0.5, 0.5833, 1.0, 0.6529, 1.0, 0.6529, 0.5, 0.5833, 0.0, 0.5833, 0.5, 0.6529, 0.5, 0.6529, 0.0, 0.7225, 0.5, 0.7225, 1.0, 0.7779, 1.0, 0.7779, 0.5, 0.7225, 0.0, 0.7225, 0.5, 0.7779, 0.5, 0.7779, 0.0, 0.0, 0.0, 0.0, 0.5, 0.0, 0.5, 0.0, 0.0, 1.0, 0.0, 0.9154, 0.0, 0.9154, 0.0, 1.0, 0.0, 1.0, 1.0, 1.0, 0.5, 1.0, 0.5, 1.0, 1.0, 0.08644, 1.0, 0.1474, 1.0, 0.1474, 1.0, 0.08644, 1.0, 0.0, 0.5, 0.0, 1.0, 0.0, 1.0, 0.0, 0.5, 1.0, 0.5, 1.0, 0.0, 1.0, 0.0, 1.0, 0.5, 0.5, 0.0, 0.4167, 0.0, 0.4167, 0.0, 0.5, 0.0, 0.6529, 0.0, 0.5833, 0.0, 0.5833, 0.0, 0.6529, 0.0, 0.8333, 0.0, 0.7779, 0.0, 0.7779, 0.0, 0.8333, 0.0, 0.8333, 1.0, 0.9154, 1.0, 0.9154, 1.0, 0.8333, 1.0, 0.7225, 1.0, 0.7779, 1.0, 0.7779, 1.0, 0.7225, 1.0, 0.271, 1.0, 0.4167, 1.0, 0.4167, 1.0, 0.271, 1.0, 0.1474, 1.0, 0.271, 1.0, 0.271, 1.0, 0.1474, 1.0, 0.09776, 0.0, 0.0, 0.0, 0.0, 0.0, 0.09776, 0.0, 0.271, 0.0, 0.1667, 0.0, 0.1667, 0.0, 0.271, 0.0, 0.4167, 0.0, 0.271, 0.0, 0.271, 0.0, 0.4167, 0.0, 0.4167, 1.0, 0.5, 1.0, 0.5, 1.0, 0.4167, 1.0, 0.9154, 1.0, 1.0, 1.0, 1.0, 1.0, 0.9154, 1.0, 0.7225, 0.0, 0.6529, 0.0, 0.6529, 0.0, 0.7225, 0.0, 0.5833, 1.0, 0.6529, 1.0, 0.6529, 1.0, 0.5833, 1.0, 0.9154, 0.0, 0.8333, 0.0, 0.8333, 0.0, 0.9154, 0.0, 0.6529, 1.0, 0.7225, 1.0, 0.7225, 1.0, 0.6529, 1.0, 0.7779, 0.0, 0.7225, 0.0, 0.7225, 0.0, 0.7779, 0.0, 0.7779, 1.0, 0.8333, 1.0, 0.8333, 1.0, 0.7779, 1.0, 0.1667, 0.0, 0.09776, 0.0, 0.09776, 0.0, 0.1667, 0.0, 0.0, 1.0, 0.08644, 1.0, 0.08644, 1.0, 0.0, 1.0, 0.0, 0.0, 0.0, 0.5, 0.09776, 0.5, 0.09776, 0.0, 0.0, 0.5, 0.0, 1.0, 0.08644, 1.0, 0.09776, 0.5, 0.0, 0.0, 0.09776, 0.0, 0.09776, 0.5, 0.0, 0.5, 0.0, 0.5, 0.09776, 0.5, 0.08644, 1.0, 0.0, 1.0])
me_leaf3mesh.use_remesh_fix_poles = True
me_leaf3mesh.use_remesh_preserve_attributes = False
me_leaf3mesh.update()
me_leaf4mesh = bpy.data.meshes.new('Leaf4Mesh')
me_leaf4mesh.from_pydata([(0.01931, 0.04651, 5.285), (0.3335, 2.497, 4.995), (-0.1136, 0.05414, 5.271), (0.2158, 2.513, 4.997), (-0.07482, -0.04311, 5.233), (0.2846, 2.535, 5.001), (0.5594, 1.197, 6.236), (-0.3196, 1.318, 6.248), (0.1164, 1.215, 6.425), (0.5143, 1.585, 6.157), (0.4936, 2.073, 5.781), (-0.03152, 2.145, 5.788), (-0.1735, 1.679, 6.166), (0.2569, 2.295, 5.81), (0.198, 1.899, 6.266), (-0.3458, 0.594, 5.919), (-0.2251, 0.3026, 5.7), (0.008634, 0.4645, 6.068), (-0.04155, 0.1361, 5.682), (0.2689, 0.2375, 5.663), (0.3809, 0.494, 5.909), (0.4965, 0.7873, 6.112), (-0.3727, 0.9068, 6.124), (0.0463, 0.7194, 6.269), (0.2747, 2.442, 5.422), (0.417, 2.297, 5.398), (0.09241, 2.342, 5.402), (0.5374, 1.391, 6.238), (0.1712, 1.615, 6.403), (-0.246, 1.498, 6.248), (0.5061, 1.843, 5.975), (-0.1004, 1.927, 5.983), (0.2308, 2.12, 6.053), (0.01318, 0.06541, 5.279), (0.3211, 2.481, 4.991), (-0.1031, 0.07081, 5.265), (0.2228, 2.495, 4.992), (-0.07209, -0.02322, 5.226), (0.2814, 2.515, 4.996), (0.553, 1.2, 6.217), (-0.3131, 1.319, 6.228), (0.1165, 1.217, 6.404), (0.5038, 1.576, 6.141), (0.4817, 2.059, 5.771), (-0.02396, 2.128, 5.778), (-0.1659, 1.668, 6.15), (0.2543, 2.276, 5.8), (0.1964, 1.887, 6.249), (-0.3375, 0.6064, 5.904), (-0.216, 0.3176, 5.689), (0.0104, 0.4789, 6.052), (-0.03929, 0.1545, 5.671), (0.2637, 0.2545, 5.652), (0.3759, 0.5083, 5.895), (0.4908, 0.7969, 6.095), (-0.365, 0.9146, 6.106), (0.04743, 0.7293, 6.25), (0.2716, 2.422, 5.416), (0.4047, 2.282, 5.392), (0.09967, 2.323, 5.396), (0.5294, 1.388, 6.219), (0.17, 1.608, 6.382), (-0.2396, 1.494, 6.229), (0.4946, 1.832, 5.962), (-0.0924, 1.913, 5.97), (0.2287, 2.104, 6.038), (-0.1463, 0.1703, 5.483), (-0.05818, 0.04649, 5.457), (0.1441, 0.142, 5.474), (-0.1365, 0.1861, 5.474), (-0.05569, 0.06562, 5.449), (0.1385, 0.1599, 5.465)], [], [(24, 5, 3, 26), (25, 1, 5, 24), (21, 6, 8, 23), (23, 8, 7, 22), (27, 9, 14, 28), (30, 10, 13, 32), (28, 14, 12, 29), (32, 13, 11, 31), (67, 18, 16, 66), (18, 17, 15, 16), (68, 19, 18, 67), (19, 20, 17, 18), (17, 23, 22, 15), (20, 21, 23, 17), (13, 24, 26, 11), (10, 25, 24, 13), (8, 28, 29, 7), (6, 27, 28, 8), (14, 32, 31, 12), (9, 30, 32, 14), (57, 59, 36, 38), (58, 57, 38, 34), (54, 56, 41, 39), (56, 55, 40, 41), (60, 61, 47, 42), (63, 65, 46, 43), (61, 62, 45, 47), (65, 64, 44, 46), (70, 69, 49, 51), (51, 49, 48, 50), (71, 70, 51, 52), (52, 51, 50, 53), (50, 48, 55, 56), (53, 50, 56, 54), (46, 44, 59, 57), (43, 46, 57, 58), (41, 40, 62, 61), (39, 41, 61, 60), (47, 45, 64, 65), (42, 47, 65, 63), (0, 4, 37, 33), (1, 25, 58, 34), (3, 5, 38, 36), (66, 16, 49, 69), (4, 2, 35, 37), (5, 1, 34, 38), (6, 21, 54, 39), (27, 6, 39, 60), (10, 30, 63, 43), (11, 26, 59, 44), (12, 31, 64, 45), (15, 22, 55, 48), (16, 15, 48, 49), (68, 0, 33, 71), (20, 19, 52, 53), (21, 20, 53, 54), (22, 7, 40, 55), (26, 3, 36, 59), (9, 27, 60, 42), (7, 29, 62, 40), (25, 10, 43, 58), (29, 12, 45, 62), (30, 9, 42, 63), (31, 11, 44, 64), (19, 68, 71, 52), (2, 66, 69, 35), (33, 37, 70, 71), (37, 35, 69, 70), (0, 68, 67, 4), (4, 67, 66, 2)])
_uv = me_leaf4mesh.uv_layers.new(name='UVMap')
_uv.uv.foreach_set('vector', [0.9154, 0.5, 1.0, 0.5, 1.0, 1.0, 0.9154, 1.0, 0.9154, 0.0, 1.0, 0.0, 1.0, 0.5, 0.9154, 0.5, 0.4167, 0.0, 0.5, 0.0, 0.5, 0.5, 0.4167, 0.5, 0.4167, 0.5, 0.5, 0.5, 0.5, 1.0, 0.4167, 1.0, 0.6529, 0.0, 0.7225, 0.0, 0.7225, 0.5, 0.6529, 0.5, 0.7779, 0.0, 0.8333, 0.0, 0.8333, 0.5, 0.7779, 0.5, 0.6529, 0.5, 0.7225, 0.5, 0.7225, 1.0, 0.6529, 1.0, 0.7779, 0.5, 0.8333, 0.5, 0.8333, 1.0, 0.7779, 1.0, 0.08333, 0.5, 0.1667, 0.5, 0.1667, 1.0, 0.08333, 1.0, 0.1667, 0.5, 0.271, 0.5, 0.271, 1.0, 0.1667, 1.0, 0.08333, 0.0, 0.1667, 0.0, 0.1667, 0.5, 0.08333, 0.5, 0.1667, 0.0, 0.271, 0.0, 0.271, 0.5, 0.1667, 0.5, 0.271, 0.5, 0.4167, 0.5, 0.4167, 1.0, 0.271, 1.0, 0.271, 0.0, 0.4167, 0.0, 0.4167, 0.5, 0.271, 0.5, 0.8333, 0.5, 0.9154, 0.5, 0.9154, 1.0, 0.8333, 1.0, 0.8333, 0.0, 0.9154, 0.0, 0.9154, 0.5, 0.8333, 0.5, 0.5833, 0.5, 0.6529, 0.5, 0.6529, 1.0, 0.5833, 1.0, 0.5833, 0.0, 0.6529, 0.0, 0.6529, 0.5, 0.5833, 0.5, 0.7225, 0.5, 0.7779, 0.5, 0.7779, 1.0, 0.7225, 1.0, 0.7225, 0.0, 0.7779, 0.0, 0.7779, 0.5, 0.7225, 0.5, 0.9154, 0.5, 0.9154, 1.0, 1.0, 1.0, 1.0, 0.5, 0.9154, 0.0, 0.9154, 0.5, 1.0, 0.5, 1.0, 0.0, 0.4167, 0.0, 0.4167, 0.5, 0.5, 0.5, 0.5, 0.0, 0.4167, 0.5, 0.4167, 1.0, 0.5, 1.0, 0.5, 0.5, 0.6529, 0.0, 0.6529, 0.5, 0.7225, 0.5, 0.7225, 0.0, 0.7779, 0.0, 0.7779, 0.5, 0.8333, 0.5, 0.8333, 0.0, 0.6529, 0.5, 0.6529, 1.0, 0.7225, 1.0, 0.7225, 0.5, 0.7779, 0.5, 0.7779, 1.0, 0.8333, 1.0, 0.8333, 0.5, 0.08333, 0.5, 0.08333, 1.0, 0.1667, 1.0, 0.1667, 0.5, 0.1667, 0.5, 0.1667, 1.0, 0.271, 1.0, 0.271, 0.5, 0.08333, 0.0, 0.08333, 0.5, 0.1667, 0.5, 0.1667, 0.0, 0.1667, 0.0, 0.1667, 0.5, 0.271, 0.5, 0.271, 0.0, 0.271, 0.5, 0.271, 1.0, 0.4167, 1.0, 0.4167, 0.5, 0.271, 0.0, 0.271, 0.5, 0.4167, 0.5, 0.4167, 0.0, 0.8333, 0.5, 0.8333, 1.0, 0.9154, 1.0, 0.9154, 0.5, 0.8333, 0.0, 0.8333, 0.5, 0.9154, 0.5, 0.9154, 0.0, 0.5833, 0.5, 0.5833, 1.0, 0.6529, 1.0, 0.6529, 0.5, 0.5833, 0.0, 0.5833, 0.5, 0.6529, 0.5, 0.6529, 0.0, 0.7225, 0.5, 0.7225, 1.0, 0.7779, 1.0, 0.7779, 0.5, 0.7225, 0.0, 0.7225, 0.5, 0.7779, 0.5, 0.7779, 0.0, 0.0, 0.0, 0.0, 0.5, 0.0, 0.5, 0.0, 0.0, 1.0, 0.0, 0.9154, 0.0, 0.9154, 0.0, 1.0, 0.0, 1.0, 1.0, 1.0, 0.5, 1.0, 0.5, 1.0, 1.0, 0.08333, 1.0, 0.1667, 1.0, 0.1667, 1.0, 0.08333, 1.0, 0.0, 0.5, 0.0, 1.0, 0.0, 1.0, 0.0, 0.5, 1.0, 0.5, 1.0, 0.0, 1.0, 0.0, 1.0, 0.5, 0.5, 0.0, 0.4167, 0.0, 0.4167, 0.0, 0.5, 0.0, 0.6529, 0.0, 0.5833, 0.0, 0.5833, 0.0, 0.6529, 0.0, 0.8333, 0.0, 0.7779, 0.0, 0.7779, 0.0, 0.8333, 0.0, 0.8333, 1.0, 0.9154, 1.0, 0.9154, 1.0, 0.8333, 1.0, 0.7225, 1.0, 0.7779, 1.0, 0.7779, 1.0, 0.7225, 1.0, 0.271, 1.0, 0.4167, 1.0, 0.4167, 1.0, 0.271, 1.0, 0.1667, 1.0, 0.271, 1.0, 0.271, 1.0, 0.1667, 1.0, 0.08333, 0.0, 0.0, 0.0, 0.0, 0.0, 0.08333, 0.0, 0.271, 0.0, 0.1667, 0.0, 0.1667, 0.0, 0.271, 0.0, 0.4167, 0.0, 0.271, 0.0, 0.271, 0.0, 0.4167, 0.0, 0.4167, 1.0, 0.5, 1.0, 0.5, 1.0, 0.4167, 1.0, 0.9154, 1.0, 1.0, 1.0, 1.0, 1.0, 0.9154, 1.0, 0.7225, 0.0, 0.6529, 0.0, 0.6529, 0.0, 0.7225, 0.0, 0.5833, 1.0, 0.6529, 1.0, 0.6529, 1.0, 0.5833, 1.0, 0.9154, 0.0, 0.8333, 0.0, 0.8333, 0.0, 0.9154, 0.0, 0.6529, 1.0, 0.7225, 1.0, 0.7225, 1.0, 0.6529, 1.0, 0.7779, 0.0, 0.7225, 0.0, 0.7225, 0.0, 0.7779, 0.0, 0.7779, 1.0, 0.8333, 1.0, 0.8333, 1.0, 0.7779, 1.0, 0.1667, 0.0, 0.08333, 0.0, 0.08333, 0.0, 0.1667, 0.0, 0.0, 1.0, 0.08333, 1.0, 0.08333, 1.0, 0.0, 1.0, 0.0, 0.0, 0.0, 0.5, 0.08333, 0.5, 0.08333, 0.0, 0.0, 0.5, 0.0, 1.0, 0.08333, 1.0, 0.08333, 0.5, 0.0, 0.0, 0.08333, 0.0, 0.08333, 0.5, 0.0, 0.5, 0.0, 0.5, 0.08333, 0.5, 0.08333, 1.0, 0.0, 1.0])
me_leaf4mesh.use_remesh_fix_poles = True
me_leaf4mesh.use_remesh_preserve_attributes = False
me_leaf4mesh.update()
me_leaf5mesh = bpy.data.meshes.new('Leaf5Mesh')
me_leaf5mesh.from_pydata([(-0.1479, -0.04739, 5.378), (-0.9844, -2.04, 5.214), (-0.06699, -0.07669, 5.376), (-0.8859, -2.082, 5.215), (-0.06196, 0.007186, 5.328), (-0.9503, -2.084, 5.22), (-0.8678, -0.8528, 6.25), (-0.1316, -1.165, 6.257), (-0.484, -0.9681, 6.412), (-0.9169, -1.193, 6.194), (-1.015, -1.62, 5.884), (-0.5748, -1.806, 5.888), (-0.3408, -1.437, 6.2), (-0.8584, -1.863, 5.915), (-0.7108, -1.53, 6.298), (0.01075, -0.557, 5.945), (-0.07372, -0.3132, 5.697), (-0.2284, -0.3741, 6.073), (-0.1179, -0.1219, 5.726), (-0.3442, -0.1615, 5.716), (-0.5324, -0.3268, 5.94), (-0.6959, -0.539, 6.128), (-0.01737, -0.8267, 6.134), (-0.3119, -0.5744, 6.258), (-0.9134, -1.994, 5.583), (-1.005, -1.839, 5.558), (-0.7332, -1.955, 5.56), (-0.8921, -1.021, 6.258), (-0.6214, -1.292, 6.406), (-0.2359, -1.299, 6.265), (-0.9708, -1.418, 6.045), (-0.4628, -1.633, 6.05), (-0.7923, -1.714, 6.12), (-0.1488, -0.06413, 5.374), (-0.9702, -2.03, 5.209), (-0.06707, -0.09114, 5.371), (-0.8878, -2.065, 5.21), (-0.06426, -0.009228, 5.323), (-0.9431, -2.067, 5.215), (-0.8634, -0.8578, 6.233), (-0.138, -1.165, 6.24), (-0.485, -0.9709, 6.393), (-0.9061, -1.188, 6.18), (-1.001, -1.612, 5.875), (-0.5779, -1.791, 5.879), (-0.3452, -1.426, 6.186), (-0.8521, -1.848, 5.906), (-0.7069, -1.52, 6.283), (0.001213, -0.5663, 5.933), (-0.08821, -0.3227, 5.688), (-0.2334, -0.3862, 6.06), (-0.1241, -0.1371, 5.717), (-0.3454, -0.1766, 5.707), (-0.532, -0.3402, 5.928), (-0.6937, -0.5489, 6.113), (-0.02569, -0.8321, 6.119), (-0.3154, -0.5831, 6.242), (-0.9064, -1.978, 5.577), (-0.991, -1.829, 5.552), (-0.7355, -1.938, 5.555), (-0.8848, -1.021, 6.242), (-0.6193, -1.288, 6.389), (-0.2408, -1.294, 6.248), (-0.9585, -1.412, 6.033), (-0.4669, -1.62, 6.038), (-0.7873, -1.702, 6.107), (-0.1389, -0.02779, 5.3), (-0.05308, -0.06275, 5.301), (-0.07746, 0.01321, 5.262), (-0.1398, -0.04464, 5.296), (-0.06483, -0.07817, 5.297), (-0.08433, -0.003243, 5.258)], [], [(24, 5, 3, 26), (25, 1, 5, 24), (21, 6, 8, 23), (23, 8, 7, 22), (27, 9, 14, 28), (30, 10, 13, 32), (28, 14, 12, 29), (32, 13, 11, 31), (4, 18, 16, 2), (18, 17, 15, 16), (0, 19, 18, 4), (19, 20, 17, 18), (17, 23, 22, 15), (20, 21, 23, 17), (13, 24, 26, 11), (10, 25, 24, 13), (8, 28, 29, 7), (6, 27, 28, 8), (14, 32, 31, 12), (9, 30, 32, 14), (57, 59, 36, 38), (58, 57, 38, 34), (54, 56, 41, 39), (56, 55, 40, 41), (60, 61, 47, 42), (63, 65, 46, 43), (61, 62, 45, 47), (65, 64, 44, 46), (37, 35, 49, 51), (51, 49, 48, 50), (33, 37, 51, 52), (52, 51, 50, 53), (50, 48, 55, 56), (53, 50, 56, 54), (46, 44, 59, 57), (43, 46, 57, 58), (41, 40, 62, 61), (39, 41, 61, 60), (47, 45, 64, 65), (42, 47, 65, 63), (37, 33, 69, 71), (1, 25, 58, 34), (3, 5, 38, 36), (2, 16, 49, 35), (35, 37, 71, 70), (5, 1, 34, 38), (6, 21, 54, 39), (27, 6, 39, 60), (10, 30, 63, 43), (11, 26, 59, 44), (12, 31, 64, 45), (15, 22, 55, 48), (16, 15, 48, 49), (19, 0, 33, 52), (20, 19, 52, 53), (21, 20, 53, 54), (22, 7, 40, 55), (26, 3, 36, 59), (9, 27, 60, 42), (7, 29, 62, 40), (25, 10, 43, 58), (29, 12, 45, 62), (30, 9, 42, 63), (31, 11, 44, 64), (66, 68, 71, 69), (68, 67, 70, 71), (4, 2, 67, 68), (0, 4, 68, 66), (2, 35, 70, 67), (33, 0, 66, 69)])
_uv = me_leaf5mesh.uv_layers.new(name='UVMap')
_uv.uv.foreach_set('vector', [0.9154, 0.5, 1.0, 0.5, 1.0, 1.0, 0.9154, 1.0, 0.9154, 0.0, 1.0, 0.0, 1.0, 0.5, 0.9154, 0.5, 0.4167, 0.0, 0.5, 0.0, 0.5, 0.5, 0.4167, 0.5, 0.4167, 0.5, 0.5, 0.5, 0.5, 1.0, 0.4167, 1.0, 0.6529, 0.0, 0.7225, 0.0, 0.7225, 0.5, 0.6529, 0.5, 0.7779, 0.0, 0.8333, 0.0, 0.8333, 0.5, 0.7779, 0.5, 0.6529, 0.5, 0.7225, 0.5, 0.7225, 1.0, 0.6529, 1.0, 0.7779, 0.5, 0.8333, 0.5, 0.8333, 1.0, 0.7779, 1.0, 0.0, 0.5, 0.1667, 0.5, 0.1667, 1.0, 0.0, 1.0, 0.1667, 0.5, 0.271, 0.5, 0.271, 1.0, 0.1667, 1.0, 0.0, 0.0, 0.1667, 0.0, 0.1667, 0.5, 0.0, 0.5, 0.1667, 0.0, 0.271, 0.0, 0.271, 0.5, 0.1667, 0.5, 0.271, 0.5, 0.4167, 0.5, 0.4167, 1.0, 0.271, 1.0, 0.271, 0.0, 0.4167, 0.0, 0.4167, 0.5, 0.271, 0.5, 0.8333, 0.5, 0.9154, 0.5, 0.9154, 1.0, 0.8333, 1.0, 0.8333, 0.0, 0.9154, 0.0, 0.9154, 0.5, 0.8333, 0.5, 0.5833, 0.5, 0.6529, 0.5, 0.6529, 1.0, 0.5833, 1.0, 0.5833, 0.0, 0.6529, 0.0, 0.6529, 0.5, 0.5833, 0.5, 0.7225, 0.5, 0.7779, 0.5, 0.7779, 1.0, 0.7225, 1.0, 0.7225, 0.0, 0.7779, 0.0, 0.7779, 0.5, 0.7225, 0.5, 0.9154, 0.5, 0.9154, 1.0, 1.0, 1.0, 1.0, 0.5, 0.9154, 0.0, 0.9154, 0.5, 1.0, 0.5, 1.0, 0.0, 0.4167, 0.0, 0.4167, 0.5, 0.5, 0.5, 0.5, 0.0, 0.4167, 0.5, 0.4167, 1.0, 0.5, 1.0, 0.5, 0.5, 0.6529, 0.0, 0.6529, 0.5, 0.7225, 0.5, 0.7225, 0.0, 0.7779, 0.0, 0.7779, 0.5, 0.8333, 0.5, 0.8333, 0.0, 0.6529, 0.5, 0.6529, 1.0, 0.7225, 1.0, 0.7225, 0.5, 0.7779, 0.5, 0.7779, 1.0, 0.8333, 1.0, 0.8333, 0.5, 0.0, 0.5, 0.0, 1.0, 0.1667, 1.0, 0.1667, 0.5, 0.1667, 0.5, 0.1667, 1.0, 0.271, 1.0, 0.271, 0.5, 0.0, 0.0, 0.0, 0.5, 0.1667, 0.5, 0.1667, 0.0, 0.1667, 0.0, 0.1667, 0.5, 0.271, 0.5, 0.271, 0.0, 0.271, 0.5, 0.271, 1.0, 0.4167, 1.0, 0.4167, 0.5, 0.271, 0.0, 0.271, 0.5, 0.4167, 0.5, 0.4167, 0.0, 0.8333, 0.5, 0.8333, 1.0, 0.9154, 1.0, 0.9154, 0.5, 0.8333, 0.0, 0.8333, 0.5, 0.9154, 0.5, 0.9154, 0.0, 0.5833, 0.5, 0.5833, 1.0, 0.6529, 1.0, 0.6529, 0.5, 0.5833, 0.0, 0.5833, 0.5, 0.6529, 0.5, 0.6529, 0.0, 0.7225, 0.5, 0.7225, 1.0, 0.7779, 1.0, 0.7779, 0.5, 0.7225, 0.0, 0.7225, 0.5, 0.7779, 0.5, 0.7779, 0.0, 0.0, 0.5, 0.0, 0.0, 0.0, 0.0, 0.0, 0.5, 1.0, 0.0, 0.9154, 0.0, 0.9154, 0.0, 1.0, 0.0, 1.0, 1.0, 1.0, 0.5, 1.0, 0.5, 1.0, 1.0, 0.0, 1.0, 0.1667, 1.0, 0.1667, 1.0, 0.0, 1.0, 0.0, 1.0, 0.0, 0.5, 0.0, 0.5, 0.0, 1.0, 1.0, 0.5, 1.0, 0.0, 1.0, 0.0, 1.0, 0.5, 0.5, 0.0, 0.4167, 0.0, 0.4167, 0.0, 0.5, 0.0, 0.6529, 0.0, 0.5833, 0.0, 0.5833, 0.0, 0.6529, 0.0, 0.8333, 0.0, 0.7779, 0.0, 0.7779, 0.0, 0.8333, 0.0, 0.8333, 1.0, 0.9154, 1.0, 0.9154, 1.0, 0.8333, 1.0, 0.7225, 1.0, 0.7779, 1.0, 0.7779, 1.0, 0.7225, 1.0, 0.271, 1.0, 0.4167, 1.0, 0.4167, 1.0, 0.271, 1.0, 0.1667, 1.0, 0.271, 1.0, 0.271, 1.0, 0.1667, 1.0, 0.1667, 0.0, 0.0, 0.0, 0.0, 0.0, 0.1667, 0.0, 0.271, 0.0, 0.1667, 0.0, 0.1667, 0.0, 0.271, 0.0, 0.4167, 0.0, 0.271, 0.0, 0.271, 0.0, 0.4167, 0.0, 0.4167, 1.0, 0.5, 1.0, 0.5, 1.0, 0.4167, 1.0, 0.9154, 1.0, 1.0, 1.0, 1.0, 1.0, 0.9154, 1.0, 0.7225, 0.0, 0.6529, 0.0, 0.6529, 0.0, 0.7225, 0.0, 0.5833, 1.0, 0.6529, 1.0, 0.6529, 1.0, 0.5833, 1.0, 0.9154, 0.0, 0.8333, 0.0, 0.8333, 0.0, 0.9154, 0.0, 0.6529, 1.0, 0.7225, 1.0, 0.7225, 1.0, 0.6529, 1.0, 0.7779, 0.0, 0.7225, 0.0, 0.7225, 0.0, 0.7779, 0.0, 0.7779, 1.0, 0.8333, 1.0, 0.8333, 1.0, 0.7779, 1.0, 0.0, 0.0, 0.0, 0.5, 0.0, 0.5, 0.0, 0.0, 0.0, 0.5, 0.0, 1.0, 0.0, 1.0, 0.0, 0.5, 0.0, 0.5, 0.0, 1.0, 0.0, 1.0, 0.0, 0.5, 0.0, 0.0, 0.0, 0.5, 0.0, 0.5, 0.0, 0.0, 0.0, 1.0, 0.0, 1.0, 0.0, 1.0, 0.0, 1.0, 0.0, 0.0, 0.0, 0.0, 0.0, 0.0, 0.0, 0.0])
me_leaf5mesh.use_remesh_fix_poles = True
me_leaf5mesh.use_remesh_preserve_attributes = False
me_leaf5mesh.update()
me_leaf6mesh = bpy.data.meshes.new('Leaf6Mesh')
me_leaf6mesh.from_pydata([(-0.1066, -0.02582, 5.167), (-2.037, -0.3205, 4.73), (-0.08225, -0.1627, 5.164), (-2.022, -0.4174, 4.729), (-0.01226, -0.07875, 5.133), (-2.055, -0.3678, 4.732), (-1.188, 0.1161, 5.834), (-1.082, -0.608, 5.828), (-1.116, -0.2443, 5.981), (-1.47, -0.004736, 5.737), (-1.809, -0.1203, 5.395), (-1.746, -0.5529, 5.392), (-1.387, -0.5714, 5.733), (-1.929, -0.3587, 5.399), (-1.648, -0.3293, 5.797), (-0.4946, -0.4564, 5.626), (-0.2699, -0.3615, 5.452), (-0.4875, -0.1507, 5.758), (-0.1932, -0.1055, 5.477), (-0.3401, 0.1182, 5.455), (-0.5821, 0.1422, 5.631), (-0.8497, 0.162, 5.769), (-0.745, -0.554, 5.763), (-0.7078, -0.1839, 5.898), (-2.014, -0.3667, 5.076), (-1.934, -0.2207, 5.069), (-1.895, -0.4881, 5.067), (-1.332, 0.05493, 5.819), (-1.434, -0.2904, 5.93), (-1.238, -0.5904, 5.814), (-1.652, -0.06436, 5.57), (-1.579, -0.5639, 5.566), (-1.808, -0.3469, 5.607), (-0.1193, -0.03477, 5.161), (-2.021, -0.3267, 4.728), (-0.09693, -0.1579, 5.157), (-2.009, -0.4075, 4.727), (-0.02761, -0.08088, 5.125), (-2.038, -0.3657, 4.729), (-1.188, 0.1108, 5.818), (-1.084, -0.6026, 5.812), (-1.117, -0.2442, 5.964), (-1.459, -0.01065, 5.726), (-1.796, -0.1264, 5.389), (-1.735, -0.5429, 5.386), (-1.379, -0.5624, 5.721), (-1.913, -0.3564, 5.392), (-1.637, -0.3273, 5.784), (-0.5049, -0.4522, 5.613), (-0.2826, -0.3573, 5.442), (-0.4977, -0.1521, 5.744), (-0.207, -0.1076, 5.467), (-0.351, 0.1106, 5.444), (-0.5908, 0.1354, 5.618), (-0.8544, 0.1558, 5.754), (-0.7513, -0.5492, 5.749), (-0.7143, -0.1848, 5.882), (-1.998, -0.3644, 5.073), (-1.919, -0.2269, 5.066), (-1.882, -0.478, 5.065), (-1.327, 0.04979, 5.804), (-1.428, -0.2894, 5.914), (-1.234, -0.5837, 5.799), (-1.64, -0.07058, 5.56), (-1.569, -0.5541, 5.557), (-1.794, -0.3448, 5.597)], [], [(24, 5, 3, 26), (25, 1, 5, 24), (21, 6, 8, 23), (23, 8, 7, 22), (27, 9, 14, 28), (30, 10, 13, 32), (28, 14, 12, 29), (32, 13, 11, 31), (4, 18, 16, 2), (18, 17, 15, 16), (0, 19, 18, 4), (19, 20, 17, 18), (17, 23, 22, 15), (20, 21, 23, 17), (13, 24, 26, 11), (10, 25, 24, 13), (8, 28, 29, 7), (6, 27, 28, 8), (14, 32, 31, 12), (9, 30, 32, 14), (57, 59, 36, 38), (58, 57, 38, 34), (54, 56, 41, 39), (56, 55, 40, 41), (60, 61, 47, 42), (63, 65, 46, 43), (61, 62, 45, 47), (65, 64, 44, 46), (37, 35, 49, 51), (51, 49, 48, 50), (33, 37, 51, 52), (52, 51, 50, 53), (50, 48, 55, 56), (53, 50, 56, 54), (46, 44, 59, 57), (43, 46, 57, 58), (41, 40, 62, 61), (39, 41, 61, 60), (47, 45, 64, 65), (42, 47, 65, 63), (0, 4, 37, 33), (1, 25, 58, 34), (3, 5, 38, 36), (2, 16, 49, 35), (4, 2, 35, 37), (5, 1, 34, 38), (6, 21, 54, 39), (27, 6, 39, 60), (10, 30, 63, 43), (11, 26, 59, 44), (12, 31, 64, 45), (15, 22, 55, 48), (16, 15, 48, 49), (19, 0, 33, 52), (20, 19, 52, 53), (21, 20, 53, 54), (22, 7, 40, 55), (26, 3, 36, 59), (9, 27, 60, 42), (7, 29, 62, 40), (25, 10, 43, 58), (29, 12, 45, 62), (30, 9, 42, 63), (31, 11, 44, 64)])
_uv = me_leaf6mesh.uv_layers.new(name='UVMap')
_uv.uv.foreach_set('vector', [0.9154, 0.5, 1.0, 0.5, 1.0, 1.0, 0.9154, 1.0, 0.9154, 0.0, 1.0, 0.0, 1.0, 0.5, 0.9154, 0.5, 0.4167, 0.0, 0.5, 0.0, 0.5, 0.5, 0.4167, 0.5, 0.4167, 0.5, 0.5, 0.5, 0.5, 1.0, 0.4167, 1.0, 0.6529, 0.0, 0.7225, 0.0, 0.7225, 0.5, 0.6529, 0.5, 0.7779, 0.0, 0.8333, 0.0, 0.8333, 0.5, 0.7779, 0.5, 0.6529, 0.5, 0.7225, 0.5, 0.7225, 1.0, 0.6529, 1.0, 0.7779, 0.5, 0.8333, 0.5, 0.8333, 1.0, 0.7779, 1.0, 0.0, 0.5, 0.1667, 0.5, 0.1667, 1.0, 0.0, 1.0, 0.1667, 0.5, 0.271, 0.5, 0.271, 1.0, 0.1667, 1.0, 0.0, 0.0, 0.1667, 0.0, 0.1667, 0.5, 0.0, 0.5, 0.1667, 0.0, 0.271, 0.0, 0.271, 0.5, 0.1667, 0.5, 0.271, 0.5, 0.4167, 0.5, 0.4167, 1.0, 0.271, 1.0, 0.271, 0.0, 0.4167, 0.0, 0.4167, 0.5, 0.271, 0.5, 0.8333, 0.5, 0.9154, 0.5, 0.9154, 1.0, 0.8333, 1.0, 0.8333, 0.0, 0.9154, 0.0, 0.9154, 0.5, 0.8333, 0.5, 0.5833, 0.5, 0.6529, 0.5, 0.6529, 1.0, 0.5833, 1.0, 0.5833, 0.0, 0.6529, 0.0, 0.6529, 0.5, 0.5833, 0.5, 0.7225, 0.5, 0.7779, 0.5, 0.7779, 1.0, 0.7225, 1.0, 0.7225, 0.0, 0.7779, 0.0, 0.7779, 0.5, 0.7225, 0.5, 0.9154, 0.5, 0.9154, 1.0, 1.0, 1.0, 1.0, 0.5, 0.9154, 0.0, 0.9154, 0.5, 1.0, 0.5, 1.0, 0.0, 0.4167, 0.0, 0.4167, 0.5, 0.5, 0.5, 0.5, 0.0, 0.4167, 0.5, 0.4167, 1.0, 0.5, 1.0, 0.5, 0.5, 0.6529, 0.0, 0.6529, 0.5, 0.7225, 0.5, 0.7225, 0.0, 0.7779, 0.0, 0.7779, 0.5, 0.8333, 0.5, 0.8333, 0.0, 0.6529, 0.5, 0.6529, 1.0, 0.7225, 1.0, 0.7225, 0.5, 0.7779, 0.5, 0.7779, 1.0, 0.8333, 1.0, 0.8333, 0.5, 0.0, 0.5, 0.0, 1.0, 0.1667, 1.0, 0.1667, 0.5, 0.1667, 0.5, 0.1667, 1.0, 0.271, 1.0, 0.271, 0.5, 0.0, 0.0, 0.0, 0.5, 0.1667, 0.5, 0.1667, 0.0, 0.1667, 0.0, 0.1667, 0.5, 0.271, 0.5, 0.271, 0.0, 0.271, 0.5, 0.271, 1.0, 0.4167, 1.0, 0.4167, 0.5, 0.271, 0.0, 0.271, 0.5, 0.4167, 0.5, 0.4167, 0.0, 0.8333, 0.5, 0.8333, 1.0, 0.9154, 1.0, 0.9154, 0.5, 0.8333, 0.0, 0.8333, 0.5, 0.9154, 0.5, 0.9154, 0.0, 0.5833, 0.5, 0.5833, 1.0, 0.6529, 1.0, 0.6529, 0.5, 0.5833, 0.0, 0.5833, 0.5, 0.6529, 0.5, 0.6529, 0.0, 0.7225, 0.5, 0.7225, 1.0, 0.7779, 1.0, 0.7779, 0.5, 0.7225, 0.0, 0.7225, 0.5, 0.7779, 0.5, 0.7779, 0.0, 0.0, 0.0, 0.0, 0.5, 0.0, 0.5, 0.0, 0.0, 1.0, 0.0, 0.9154, 0.0, 0.9154, 0.0, 1.0, 0.0, 1.0, 1.0, 1.0, 0.5, 1.0, 0.5, 1.0, 1.0, 0.0, 1.0, 0.1667, 1.0, 0.1667, 1.0, 0.0, 1.0, 0.0, 0.5, 0.0, 1.0, 0.0, 1.0, 0.0, 0.5, 1.0, 0.5, 1.0, 0.0, 1.0, 0.0, 1.0, 0.5, 0.5, 0.0, 0.4167, 0.0, 0.4167, 0.0, 0.5, 0.0, 0.6529, 0.0, 0.5833, 0.0, 0.5833, 0.0, 0.6529, 0.0, 0.8333, 0.0, 0.7779, 0.0, 0.7779, 0.0, 0.8333, 0.0, 0.8333, 1.0, 0.9154, 1.0, 0.9154, 1.0, 0.8333, 1.0, 0.7225, 1.0, 0.7779, 1.0, 0.7779, 1.0, 0.7225, 1.0, 0.271, 1.0, 0.4167, 1.0, 0.4167, 1.0, 0.271, 1.0, 0.1667, 1.0, 0.271, 1.0, 0.271, 1.0, 0.1667, 1.0, 0.1667, 0.0, 0.0, 0.0, 0.0, 0.0, 0.1667, 0.0, 0.271, 0.0, 0.1667, 0.0, 0.1667, 0.0, 0.271, 0.0, 0.4167, 0.0, 0.271, 0.0, 0.271, 0.0, 0.4167, 0.0, 0.4167, 1.0, 0.5, 1.0, 0.5, 1.0, 0.4167, 1.0, 0.9154, 1.0, 1.0, 1.0, 1.0, 1.0, 0.9154, 1.0, 0.7225, 0.0, 0.6529, 0.0, 0.6529, 0.0, 0.7225, 0.0, 0.5833, 1.0, 0.6529, 1.0, 0.6529, 1.0, 0.5833, 1.0, 0.9154, 0.0, 0.8333, 0.0, 0.8333, 0.0, 0.9154, 0.0, 0.6529, 1.0, 0.7225, 1.0, 0.7225, 1.0, 0.6529, 1.0, 0.7779, 0.0, 0.7225, 0.0, 0.7225, 0.0, 0.7779, 0.0, 0.7779, 1.0, 0.8333, 1.0, 0.8333, 1.0, 0.7779, 1.0])
me_leaf6mesh.use_remesh_fix_poles = True
me_leaf6mesh.use_remesh_preserve_attributes = False
me_leaf6mesh.update()
me_leaf7mesh = bpy.data.meshes.new('Leaf7Mesh')
me_leaf7mesh.from_pydata([(0.02086, -0.07414, 5.366), (2.149, 0.9483, 5.168), (-0.03319, 0.02635, 5.297), (2.101, 1.048, 5.162), (-0.09582, -0.05029, 5.308), (2.153, 1.006, 5.172), (1.158, 0.1527, 6.334), (0.8019, 0.8996, 6.285), (0.9339, 0.5154, 6.482), (1.449, 0.3866, 6.264), (1.848, 0.6396, 5.916), (1.635, 1.086, 5.887), (1.169, 0.9712, 6.225), (1.901, 0.941, 5.932), (1.53, 0.8021, 6.352), (0.2462, 0.4981, 5.986), (0.124, 0.267, 5.776), (0.3025, 0.1901, 6.118), (0.03779, 0.03902, 5.741), (0.2792, -0.1502, 5.747), (0.5266, -0.09143, 5.995), (0.8076, -0.01828, 6.202), (0.455, 0.7203, 6.154), (0.5129, 0.3037, 6.318), (2.049, 0.9854, 5.568), (2.009, 0.7982, 5.552), (1.878, 1.074, 5.534), (1.301, 0.2712, 6.338), (1.282, 0.6809, 6.473), (0.9835, 0.937, 6.295), (1.661, 0.5195, 6.096), (1.415, 1.035, 6.062), (1.734, 0.8815, 6.157), (0.03307, -0.05977, 5.361), (2.13, 0.9495, 5.163), (-0.01415, 0.02659, 5.292), (2.09, 1.033, 5.157), (-0.0782, -0.04234, 5.303), (2.136, 0.9978, 5.166), (1.159, 0.1585, 6.315), (0.8077, 0.8945, 6.266), (0.9372, 0.5157, 6.462), (1.437, 0.3895, 6.248), (1.831, 0.6413, 5.906), (1.626, 1.071, 5.878), (1.166, 0.9588, 6.211), (1.886, 0.933, 5.922), (1.52, 0.796, 6.336), (0.2612, 0.4975, 5.973), (0.141, 0.2671, 5.766), (0.3157, 0.1955, 6.104), (0.05417, 0.04637, 5.732), (0.2907, -0.1378, 5.737), (0.5363, -0.08073, 5.981), (0.8133, -0.009646, 6.186), (0.4661, 0.7176, 6.138), (0.5225, 0.3071, 6.3), (2.032, 0.977, 5.561), (1.991, 0.7994, 5.546), (1.867, 1.058, 5.529), (1.296, 0.275, 6.32), (1.277, 0.6775, 6.454), (0.9841, 0.9285, 6.277), (1.646, 0.5219, 6.083), (1.408, 1.021, 6.05), (1.722, 0.8745, 6.142), (0.06746, 0.158, 5.633), (-0.006102, 0.009681, 5.599), (0.1491, -0.08647, 5.619), (0.0853, 0.1583, 5.625), (0.01068, 0.01723, 5.591), (0.1609, -0.07348, 5.61)], [], [(24, 5, 3, 26), (25, 1, 5, 24), (21, 6, 8, 23), (23, 8, 7, 22), (27, 9, 14, 28), (30, 10, 13, 32), (28, 14, 12, 29), (32, 13, 11, 31), (67, 18, 16, 66), (18, 17, 15, 16), (68, 19, 18, 67), (19, 20, 17, 18), (17, 23, 22, 15), (20, 21, 23, 17), (13, 24, 26, 11), (10, 25, 24, 13), (8, 28, 29, 7), (6, 27, 28, 8), (14, 32, 31, 12), (9, 30, 32, 14), (57, 59, 36, 38), (58, 57, 38, 34), (54, 56, 41, 39), (56, 55, 40, 41), (60, 61, 47, 42), (63, 65, 46, 43), (61, 62, 45, 47), (65, 64, 44, 46), (70, 69, 49, 51), (51, 49, 48, 50), (71, 70, 51, 52), (52, 51, 50, 53), (50, 48, 55, 56), (53, 50, 56, 54), (46, 44, 59, 57), (43, 46, 57, 58), (41, 40, 62, 61), (39, 41, 61, 60), (47, 45, 64, 65), (42, 47, 65, 63), (0, 4, 37, 33), (1, 25, 58, 34), (3, 5, 38, 36), (66, 16, 49, 69), (4, 2, 35, 37), (5, 1, 34, 38), (6, 21, 54, 39), (27, 6, 39, 60), (10, 30, 63, 43), (11, 26, 59, 44), (12, 31, 64, 45), (15, 22, 55, 48), (16, 15, 48, 49), (68, 0, 33, 71), (20, 19, 52, 53), (21, 20, 53, 54), (22, 7, 40, 55), (26, 3, 36, 59), (9, 27, 60, 42), (7, 29, 62, 40), (25, 10, 43, 58), (29, 12, 45, 62), (30, 9, 42, 63), (31, 11, 44, 64), (19, 68, 71, 52), (2, 66, 69, 35), (33, 37, 70, 71), (37, 35, 69, 70), (0, 68, 67, 4), (4, 67, 66, 2)])
_uv = me_leaf7mesh.uv_layers.new(name='UVMap')
_uv.uv.foreach_set('vector', [0.9154, 0.5, 1.0, 0.5, 1.0, 1.0, 0.9154, 1.0, 0.9154, 0.0, 1.0, 0.0, 1.0, 0.5, 0.9154, 0.5, 0.4167, 0.0, 0.5, 0.0, 0.5, 0.5, 0.4167, 0.5, 0.4167, 0.5, 0.5, 0.5, 0.5, 1.0, 0.4167, 1.0, 0.6529, 0.0, 0.7225, 0.0, 0.7225, 0.5, 0.6529, 0.5, 0.7779, 0.0, 0.8333, 0.0, 0.8333, 0.5, 0.7779, 0.5, 0.6529, 0.5, 0.7225, 0.5, 0.7225, 1.0, 0.6529, 1.0, 0.7779, 0.5, 0.8333, 0.5, 0.8333, 1.0, 0.7779, 1.0, 0.1119, 0.5, 0.1667, 0.5, 0.1787, 1.0, 0.1119, 1.0, 0.1667, 0.5, 0.271, 0.5, 0.271, 1.0, 0.1787, 1.0, 0.1119, 0.0, 0.1667, 0.0, 0.1667, 0.5, 0.1119, 0.5, 0.1667, 0.0, 0.271, 0.0, 0.271, 0.5, 0.1667, 0.5, 0.271, 0.5, 0.4167, 0.5, 0.4167, 1.0, 0.271, 1.0, 0.271, 0.0, 0.4167, 0.0, 0.4167, 0.5, 0.271, 0.5, 0.8333, 0.5, 0.9154, 0.5, 0.9154, 1.0, 0.8333, 1.0, 0.8333, 0.0, 0.9154, 0.0, 0.9154, 0.5, 0.8333, 0.5, 0.5833, 0.5, 0.6529, 0.5, 0.6529, 1.0, 0.5833, 1.0, 0.5833, 0.0, 0.6529, 0.0, 0.6529, 0.5, 0.5833, 0.5, 0.7225, 0.5, 0.7779, 0.5, 0.7779, 1.0, 0.7225, 1.0, 0.7225, 0.0, 0.7779, 0.0, 0.7779, 0.5, 0.7225, 0.5, 0.9154, 0.5, 0.9154, 1.0, 1.0, 1.0, 1.0, 0.5, 0.9154, 0.0, 0.9154, 0.5, 1.0, 0.5, 1.0, 0.0, 0.4167, 0.0, 0.4167, 0.5, 0.5, 0.5, 0.5, 0.0, 0.4167, 0.5, 0.4167, 1.0, 0.5, 1.0, 0.5, 0.5, 0.6529, 0.0, 0.6529, 0.5, 0.7225, 0.5, 0.7225, 0.0, 0.7779, 0.0, 0.7779, 0.5, 0.8333, 0.5, 0.8333, 0.0, 0.6529, 0.5, 0.6529, 1.0, 0.7225, 1.0, 0.7225, 0.5, 0.7779, 0.5, 0.7779, 1.0, 0.8333, 1.0, 0.8333, 0.5, 0.1119, 0.5, 0.1119, 1.0, 0.1787, 1.0, 0.1667, 0.5, 0.1667, 0.5, 0.1787, 1.0, 0.271, 1.0, 0.271, 0.5, 0.1119, 0.0, 0.1119, 0.5, 0.1667, 0.5, 0.1667, 0.0, 0.1667, 0.0, 0.1667, 0.5, 0.271, 0.5, 0.271, 0.0, 0.271, 0.5, 0.271, 1.0, 0.4167, 1.0, 0.4167, 0.5, 0.271, 0.0, 0.271, 0.5, 0.4167, 0.5, 0.4167, 0.0, 0.8333, 0.5, 0.8333, 1.0, 0.9154, 1.0, 0.9154, 0.5, 0.8333, 0.0, 0.8333, 0.5, 0.9154, 0.5, 0.9154, 0.0, 0.5833, 0.5, 0.5833, 1.0, 0.6529, 1.0, 0.6529, 0.5, 0.5833, 0.0, 0.5833, 0.5, 0.6529, 0.5, 0.6529, 0.0, 0.7225, 0.5, 0.7225, 1.0, 0.7779, 1.0, 0.7779, 0.5, 0.7225, 0.0, 0.7225, 0.5, 0.7779, 0.5, 0.7779, 0.0, 0.0, 0.0, 0.0, 0.5, 0.0, 0.5, 0.0, 0.0, 1.0, 0.0, 0.9154, 0.0, 0.9154, 0.0, 1.0, 0.0, 1.0, 1.0, 1.0, 0.5, 1.0, 0.5, 1.0, 1.0, 0.1119, 1.0, 0.1787, 1.0, 0.1787, 1.0, 0.1119, 1.0, 0.0, 0.5, 0.0, 1.0, 0.0, 1.0, 0.0, 0.5, 1.0, 0.5, 1.0, 0.0, 1.0, 0.0, 1.0, 0.5, 0.5, 0.0, 0.4167, 0.0, 0.4167, 0.0, 0.5, 0.0, 0.6529, 0.0, 0.5833, 0.0, 0.5833, 0.0, 0.6529, 0.0, 0.8333, 0.0, 0.7779, 0.0, 0.7779, 0.0, 0.8333, 0.0, 0.8333, 1.0, 0.9154, 1.0, 0.9154, 1.0, 0.8333, 1.0, 0.7225, 1.0, 0.7779, 1.0, 0.7779, 1.0, 0.7225, 1.0, 0.271, 1.0, 0.4167, 1.0, 0.4167, 1.0, 0.271, 1.0, 0.1787, 1.0, 0.271, 1.0, 0.271, 1.0, 0.1787, 1.0, 0.1119, 0.0, 0.0, 0.0, 0.0, 0.0, 0.1119, 0.0, 0.271, 0.0, 0.1667, 0.0, 0.1667, 0.0, 0.271, 0.0, 0.4167, 0.0, 0.271, 0.0, 0.271, 0.0, 0.4167, 0.0, 0.4167, 1.0, 0.5, 1.0, 0.5, 1.0, 0.4167, 1.0, 0.9154, 1.0, 1.0, 1.0, 1.0, 1.0, 0.9154, 1.0, 0.7225, 0.0, 0.6529, 0.0, 0.6529, 0.0, 0.7225, 0.0, 0.5833, 1.0, 0.6529, 1.0, 0.6529, 1.0, 0.5833, 1.0, 0.9154, 0.0, 0.8333, 0.0, 0.8333, 0.0, 0.9154, 0.0, 0.6529, 1.0, 0.7225, 1.0, 0.7225, 1.0, 0.6529, 1.0, 0.7779, 0.0, 0.7225, 0.0, 0.7225, 0.0, 0.7779, 0.0, 0.7779, 1.0, 0.8333, 1.0, 0.8333, 1.0, 0.7779, 1.0, 0.1667, 0.0, 0.1119, 0.0, 0.1119, 0.0, 0.1667, 0.0, 0.0, 1.0, 0.1119, 1.0, 0.1119, 1.0, 0.0, 1.0, 0.0, 0.0, 0.0, 0.5, 0.1119, 0.5, 0.1119, 0.0, 0.0, 0.5, 0.0, 1.0, 0.1119, 1.0, 0.1119, 0.5, 0.0, 0.0, 0.1119, 0.0, 0.1119, 0.5, 0.0, 0.5, 0.0, 0.5, 0.1119, 0.5, 0.1119, 1.0, 0.0, 1.0])
me_leaf7mesh.use_remesh_fix_poles = True
me_leaf7mesh.use_remesh_preserve_attributes = False
me_leaf7mesh.update()
me_leaf8mesh = bpy.data.meshes.new('Leaf8Mesh')
me_leaf8mesh.from_pydata([(-0.1396, -0.02921, 5.065), (-0.7416, -0.5082, 4.951), (-0.1051, -0.07081, 5.065), (-0.7182, -0.5382, 4.951), (-0.09825, -0.02979, 5.05), (-0.7386, -0.5276, 4.953), (-0.5198, -0.1734, 5.351), (-0.3448, -0.3976, 5.354), (-0.4235, -0.2779, 5.41), (-0.5931, -0.2702, 5.323), (-0.6916, -0.3821, 5.201), (-0.5871, -0.516, 5.202), (-0.4562, -0.4457, 5.325), (-0.6858, -0.4852, 5.208), (-0.5897, -0.4126, 5.354), (-0.1793, -0.2385, 5.258), (-0.125, -0.1673, 5.184), (-0.2335, -0.1309, 5.306), (-0.1479, -0.06568, 5.189), (-0.2409, -0.01882, 5.182), (-0.324, -0.05308, 5.256), (-0.4156, -0.09453, 5.317), (-0.2425, -0.3163, 5.319), (-0.2989, -0.1812, 5.367), (-0.719, -0.5117, 5.085), (-0.7201, -0.4472, 5.079), (-0.6555, -0.53, 5.08), (-0.5569, -0.2219, 5.35), (-0.5228, -0.3555, 5.399), (-0.4009, -0.4218, 5.353), (-0.6461, -0.329, 5.263), (-0.5253, -0.4837, 5.265), (-0.6436, -0.4534, 5.285), (-0.1423, -0.0348, 5.064), (-0.7353, -0.5074, 4.95), (-0.1111, -0.07217, 5.063), (-0.7156, -0.5324, 4.95), (-0.1031, -0.03361, 5.048), (-0.7334, -0.5237, 4.951), (-0.5189, -0.1754, 5.345), (-0.3465, -0.3964, 5.348), (-0.424, -0.2783, 5.404), (-0.5887, -0.2705, 5.318), (-0.6859, -0.3816, 5.198), (-0.5852, -0.5106, 5.199), (-0.4554, -0.4414, 5.32), (-0.6812, -0.4816, 5.205), (-0.5865, -0.41, 5.349), (-0.1838, -0.2393, 5.254), (-0.1302, -0.1686, 5.18), (-0.2369, -0.1337, 5.301), (-0.1524, -0.06924, 5.185), (-0.2434, -0.02371, 5.178), (-0.3259, -0.05733, 5.252), (-0.4163, -0.09785, 5.311), (-0.2459, -0.3162, 5.314), (-0.3011, -0.1831, 5.361), (-0.714, -0.5078, 5.083), (-0.7139, -0.4464, 5.077), (-0.6531, -0.5242, 5.078), (-0.5542, -0.2229, 5.344), (-0.521, -0.3542, 5.393), (-0.4012, -0.4191, 5.347), (-0.6409, -0.329, 5.259), (-0.5241, -0.4787, 5.261), (-0.6396, -0.4503, 5.281)], [], [(24, 5, 3, 26), (25, 1, 5, 24), (21, 6, 8, 23), (23, 8, 7, 22), (27, 9, 14, 28), (30, 10, 13, 32), (28, 14, 12, 29), (32, 13, 11, 31), (4, 18, 16, 2), (18, 17, 15, 16), (0, 19, 18, 4), (19, 20, 17, 18), (17, 23, 22, 15), (20, 21, 23, 17), (13, 24, 26, 11), (10, 25, 24, 13), (8, 28, 29, 7), (6, 27, 28, 8), (14, 32, 31, 12), (9, 30, 32, 14), (57, 59, 36, 38), (58, 57, 38, 34), (54, 56, 41, 39), (56, 55, 40, 41), (60, 61, 47, 42), (63, 65, 46, 43), (61, 62, 45, 47), (65, 64, 44, 46), (37, 35, 49, 51), (51, 49, 48, 50), (33, 37, 51, 52), (52, 51, 50, 53), (50, 48, 55, 56), (53, 50, 56, 54), (46, 44, 59, 57), (43, 46, 57, 58), (41, 40, 62, 61), (39, 41, 61, 60), (47, 45, 64, 65), (42, 47, 65, 63), (0, 4, 37, 33), (1, 25, 58, 34), (3, 5, 38, 36), (2, 16, 49, 35), (4, 2, 35, 37), (5, 1, 34, 38), (6, 21, 54, 39), (27, 6, 39, 60), (10, 30, 63, 43), (11, 26, 59, 44), (12, 31, 64, 45), (15, 22, 55, 48), (16, 15, 48, 49), (19, 0, 33, 52), (20, 19, 52, 53), (21, 20, 53, 54), (22, 7, 40, 55), (26, 3, 36, 59), (9, 27, 60, 42), (7, 29, 62, 40), (25, 10, 43, 58), (29, 12, 45, 62), (30, 9, 42, 63), (31, 11, 44, 64)])
_uv = me_leaf8mesh.uv_layers.new(name='UVMap')
_uv.uv.foreach_set('vector', [0.9154, 0.5, 1.0, 0.5, 1.0, 1.0, 0.9154, 1.0, 0.9154, 0.0, 1.0, 0.0, 1.0, 0.5, 0.9154, 0.5, 0.4167, 0.0, 0.5, 0.0, 0.5, 0.5, 0.4167, 0.5, 0.4167, 0.5, 0.5, 0.5, 0.5, 1.0, 0.4167, 1.0, 0.6529, 0.0, 0.7225, 0.0, 0.7225, 0.5, 0.6529, 0.5, 0.7779, 0.0, 0.8333, 0.0, 0.8333, 0.5, 0.7779, 0.5, 0.6529, 0.5, 0.7225, 0.5, 0.7225, 1.0, 0.6529, 1.0, 0.7779, 0.5, 0.8333, 0.5, 0.8333, 1.0, 0.7779, 1.0, 0.0, 0.5, 0.1667, 0.5, 0.1667, 1.0, 0.0, 1.0, 0.1667, 0.5, 0.271, 0.5, 0.271, 1.0, 0.1667, 1.0, 0.0, 0.0, 0.1667, 0.0, 0.1667, 0.5, 0.0, 0.5, 0.1667, 0.0, 0.271, 0.0, 0.271, 0.5, 0.1667, 0.5, 0.271, 0.5, 0.4167, 0.5, 0.4167, 1.0, 0.271, 1.0, 0.271, 0.0, 0.4167, 0.0, 0.4167, 0.5, 0.271, 0.5, 0.8333, 0.5, 0.9154, 0.5, 0.9154, 1.0, 0.8333, 1.0, 0.8333, 0.0, 0.9154, 0.0, 0.9154, 0.5, 0.8333, 0.5, 0.5833, 0.5, 0.6529, 0.5, 0.6529, 1.0, 0.5833, 1.0, 0.5833, 0.0, 0.6529, 0.0, 0.6529, 0.5, 0.5833, 0.5, 0.7225, 0.5, 0.7779, 0.5, 0.7779, 1.0, 0.7225, 1.0, 0.7225, 0.0, 0.7779, 0.0, 0.7779, 0.5, 0.7225, 0.5, 0.9154, 0.5, 0.9154, 1.0, 1.0, 1.0, 1.0, 0.5, 0.9154, 0.0, 0.9154, 0.5, 1.0, 0.5, 1.0, 0.0, 0.4167, 0.0, 0.4167, 0.5, 0.5, 0.5, 0.5, 0.0, 0.4167, 0.5, 0.4167, 1.0, 0.5, 1.0, 0.5, 0.5, 0.6529, 0.0, 0.6529, 0.5, 0.7225, 0.5, 0.7225, 0.0, 0.7779, 0.0, 0.7779, 0.5, 0.8333, 0.5, 0.8333, 0.0, 0.6529, 0.5, 0.6529, 1.0, 0.7225, 1.0, 0.7225, 0.5, 0.7779, 0.5, 0.7779, 1.0, 0.8333, 1.0, 0.8333, 0.5, 0.0, 0.5, 0.0, 1.0, 0.1667, 1.0, 0.1667, 0.5, 0.1667, 0.5, 0.1667, 1.0, 0.271, 1.0, 0.271, 0.5, 0.0, 0.0, 0.0, 0.5, 0.1667, 0.5, 0.1667, 0.0, 0.1667, 0.0, 0.1667, 0.5, 0.271, 0.5, 0.271, 0.0, 0.271, 0.5, 0.271, 1.0, 0.4167, 1.0, 0.4167, 0.5, 0.271, 0.0, 0.271, 0.5, 0.4167, 0.5, 0.4167, 0.0, 0.8333, 0.5, 0.8333, 1.0, 0.9154, 1.0, 0.9154, 0.5, 0.8333, 0.0, 0.8333, 0.5, 0.9154, 0.5, 0.9154, 0.0, 0.5833, 0.5, 0.5833, 1.0, 0.6529, 1.0, 0.6529, 0.5, 0.5833, 0.0, 0.5833, 0.5, 0.6529, 0.5, 0.6529, 0.0, 0.7225, 0.5, 0.7225, 1.0, 0.7779, 1.0, 0.7779, 0.5, 0.7225, 0.0, 0.7225, 0.5, 0.7779, 0.5, 0.7779, 0.0, 0.0, 0.0, 0.0, 0.5, 0.0, 0.5, 0.0, 0.0, 1.0, 0.0, 0.9154, 0.0, 0.9154, 0.0, 1.0, 0.0, 1.0, 1.0, 1.0, 0.5, 1.0, 0.5, 1.0, 1.0, 0.0, 1.0, 0.1667, 1.0, 0.1667, 1.0, 0.0, 1.0, 0.0, 0.5, 0.0, 1.0, 0.0, 1.0, 0.0, 0.5, 1.0, 0.5, 1.0, 0.0, 1.0, 0.0, 1.0, 0.5, 0.5, 0.0, 0.4167, 0.0, 0.4167, 0.0, 0.5, 0.0, 0.6529, 0.0, 0.5833, 0.0, 0.5833, 0.0, 0.6529, 0.0, 0.8333, 0.0, 0.7779, 0.0, 0.7779, 0.0, 0.8333, 0.0, 0.8333, 1.0, 0.9154, 1.0, 0.9154, 1.0, 0.8333, 1.0, 0.7225, 1.0, 0.7779, 1.0, 0.7779, 1.0, 0.7225, 1.0, 0.271, 1.0, 0.4167, 1.0, 0.4167, 1.0, 0.271, 1.0, 0.1667, 1.0, 0.271, 1.0, 0.271, 1.0, 0.1667, 1.0, 0.1667, 0.0, 0.0, 0.0, 0.0, 0.0, 0.1667, 0.0, 0.271, 0.0, 0.1667, 0.0, 0.1667, 0.0, 0.271, 0.0, 0.4167, 0.0, 0.271, 0.0, 0.271, 0.0, 0.4167, 0.0, 0.4167, 1.0, 0.5, 1.0, 0.5, 1.0, 0.4167, 1.0, 0.9154, 1.0, 1.0, 1.0, 1.0, 1.0, 0.9154, 1.0, 0.7225, 0.0, 0.6529, 0.0, 0.6529, 0.0, 0.7225, 0.0, 0.5833, 1.0, 0.6529, 1.0, 0.6529, 1.0, 0.5833, 1.0, 0.9154, 0.0, 0.8333, 0.0, 0.8333, 0.0, 0.9154, 0.0, 0.6529, 1.0, 0.7225, 1.0, 0.7225, 1.0, 0.6529, 1.0, 0.7779, 0.0, 0.7225, 0.0, 0.7225, 0.0, 0.7779, 0.0, 0.7779, 1.0, 0.8333, 1.0, 0.8333, 1.0, 0.7779, 1.0])
me_leaf8mesh.use_remesh_fix_poles = True
me_leaf8mesh.use_remesh_preserve_attributes = False
me_leaf8mesh.update()
me_leaf9mesh = bpy.data.meshes.new('Leaf9Mesh')
me_leaf9mesh.from_pydata([(-0.009204, 0.07527, 5.11), (0.1953, 0.6989, 4.946), (-0.054, 0.08944, 5.112), (0.1641, 0.7099, 4.948), (-0.04052, 0.05525, 5.101), (0.1841, 0.7118, 4.947), (0.2166, 0.3783, 5.32), (-0.01662, 0.4601, 5.333), (0.1007, 0.4136, 5.378), (0.2224, 0.4813, 5.287), (0.2338, 0.6007, 5.17), (0.09447, 0.6496, 5.177), (0.03993, 0.5454, 5.297), (0.1812, 0.6738, 5.174), (0.1545, 0.5858, 5.311), (-0.06755, 0.2599, 5.269), (-0.07798, 0.1774, 5.211), (0.02559, 0.21, 5.308), (-0.01291, 0.1143, 5.215), (0.07648, 0.1231, 5.202), (0.1253, 0.1922, 5.258), (0.176, 0.2695, 5.302), (-0.05464, 0.3505, 5.314), (0.05308, 0.2815, 5.353), (0.1854, 0.7002, 5.064), (0.2163, 0.6532, 5.06), (0.1302, 0.6834, 5.065), (0.2205, 0.431, 5.315), (0.1356, 0.5159, 5.357), (0.01268, 0.504, 5.326), (0.2296, 0.545, 5.229), (0.06865, 0.6015, 5.238), (0.1702, 0.6361, 5.245), (-0.01003, 0.08046, 5.108), (0.1911, 0.6953, 4.946), (-0.05042, 0.09308, 5.11), (0.165, 0.7044, 4.947), (-0.03891, 0.06017, 5.098), (0.1821, 0.7065, 4.947), (0.2146, 0.379, 5.315), (-0.01516, 0.4596, 5.327), (0.1004, 0.4136, 5.372), (0.2188, 0.4792, 5.283), (0.2297, 0.5975, 5.168), (0.09549, 0.6445, 5.175), (0.04112, 0.5416, 5.293), (0.1793, 0.6687, 5.172), (0.1531, 0.5821, 5.307), (-0.06494, 0.2623, 5.264), (-0.07497, 0.1805, 5.207), (0.02648, 0.2133, 5.303), (-0.01157, 0.1187, 5.212), (0.07571, 0.1276, 5.199), (0.1243, 0.1959, 5.254), (0.1745, 0.2719, 5.297), (-0.05253, 0.3516, 5.309), (0.0535, 0.2835, 5.348), (0.1834, 0.6949, 5.063), (0.2121, 0.6496, 5.059), (0.1312, 0.6779, 5.064), (0.2178, 0.4301, 5.31), (0.1345, 0.5137, 5.352), (0.01379, 0.5017, 5.321), (0.2256, 0.5423, 5.226), (0.06986, 0.5969, 5.235), (0.1686, 0.6317, 5.242)], [], [(24, 5, 3, 26), (25, 1, 5, 24), (21, 6, 8, 23), (23, 8, 7, 22), (27, 9, 14, 28), (30, 10, 13, 32), (28, 14, 12, 29), (32, 13, 11, 31), (4, 18, 16, 2), (18, 17, 15, 16), (0, 19, 18, 4), (19, 20, 17, 18), (17, 23, 22, 15), (20, 21, 23, 17), (13, 24, 26, 11), (10, 25, 24, 13), (8, 28, 29, 7), (6, 27, 28, 8), (14, 32, 31, 12), (9, 30, 32, 14), (57, 59, 36, 38), (58, 57, 38, 34), (54, 56, 41, 39), (56, 55, 40, 41), (60, 61, 47, 42), (63, 65, 46, 43), (61, 62, 45, 47), (65, 64, 44, 46), (37, 35, 49, 51), (51, 49, 48, 50), (33, 37, 51, 52), (52, 51, 50, 53), (50, 48, 55, 56), (53, 50, 56, 54), (46, 44, 59, 57), (43, 46, 57, 58), (41, 40, 62, 61), (39, 41, 61, 60), (47, 45, 64, 65), (42, 47, 65, 63), (0, 4, 37, 33), (1, 25, 58, 34), (3, 5, 38, 36), (2, 16, 49, 35), (4, 2, 35, 37), (5, 1, 34, 38), (6, 21, 54, 39), (27, 6, 39, 60), (10, 30, 63, 43), (11, 26, 59, 44), (12, 31, 64, 45), (15, 22, 55, 48), (16, 15, 48, 49), (19, 0, 33, 52), (20, 19, 52, 53), (21, 20, 53, 54), (22, 7, 40, 55), (26, 3, 36, 59), (9, 27, 60, 42), (7, 29, 62, 40), (25, 10, 43, 58), (29, 12, 45, 62), (30, 9, 42, 63), (31, 11, 44, 64)])
_uv = me_leaf9mesh.uv_layers.new(name='UVMap')
_uv.uv.foreach_set('vector', [0.9154, 0.5, 1.0, 0.5, 1.0, 1.0, 0.9154, 1.0, 0.9154, 0.0, 1.0, 0.0, 1.0, 0.5, 0.9154, 0.5, 0.4167, 0.0, 0.5, 0.0, 0.5, 0.5, 0.4167, 0.5, 0.4167, 0.5, 0.5, 0.5, 0.5, 1.0, 0.4167, 1.0, 0.6529, 0.0, 0.7225, 0.0, 0.7225, 0.5, 0.6529, 0.5, 0.7779, 0.0, 0.8333, 0.0, 0.8333, 0.5, 0.7779, 0.5, 0.6529, 0.5, 0.7225, 0.5, 0.7225, 1.0, 0.6529, 1.0, 0.7779, 0.5, 0.8333, 0.5, 0.8333, 1.0, 0.7779, 1.0, 0.0, 0.5, 0.1667, 0.5, 0.1667, 1.0, 0.0, 1.0, 0.1667, 0.5, 0.271, 0.5, 0.271, 1.0, 0.1667, 1.0, 0.0, 0.0, 0.1667, 0.0, 0.1667, 0.5, 0.0, 0.5, 0.1667, 0.0, 0.271, 0.0, 0.271, 0.5, 0.1667, 0.5, 0.271, 0.5, 0.4167, 0.5, 0.4167, 1.0, 0.271, 1.0, 0.271, 0.0, 0.4167, 0.0, 0.4167, 0.5, 0.271, 0.5, 0.8333, 0.5, 0.9154, 0.5, 0.9154, 1.0, 0.8333, 1.0, 0.8333, 0.0, 0.9154, 0.0, 0.9154, 0.5, 0.8333, 0.5, 0.5833, 0.5, 0.6529, 0.5, 0.6529, 1.0, 0.5833, 1.0, 0.5833, 0.0, 0.6529, 0.0, 0.6529, 0.5, 0.5833, 0.5, 0.7225, 0.5, 0.7779, 0.5, 0.7779, 1.0, 0.7225, 1.0, 0.7225, 0.0, 0.7779, 0.0, 0.7779, 0.5, 0.7225, 0.5, 0.9154, 0.5, 0.9154, 1.0, 1.0, 1.0, 1.0, 0.5, 0.9154, 0.0, 0.9154, 0.5, 1.0, 0.5, 1.0, 0.0, 0.4167, 0.0, 0.4167, 0.5, 0.5, 0.5, 0.5, 0.0, 0.4167, 0.5, 0.4167, 1.0, 0.5, 1.0, 0.5, 0.5, 0.6529, 0.0, 0.6529, 0.5, 0.7225, 0.5, 0.7225, 0.0, 0.7779, 0.0, 0.7779, 0.5, 0.8333, 0.5, 0.8333, 0.0, 0.6529, 0.5, 0.6529, 1.0, 0.7225, 1.0, 0.7225, 0.5, 0.7779, 0.5, 0.7779, 1.0, 0.8333, 1.0, 0.8333, 0.5, 0.0, 0.5, 0.0, 1.0, 0.1667, 1.0, 0.1667, 0.5, 0.1667, 0.5, 0.1667, 1.0, 0.271, 1.0, 0.271, 0.5, 0.0, 0.0, 0.0, 0.5, 0.1667, 0.5, 0.1667, 0.0, 0.1667, 0.0, 0.1667, 0.5, 0.271, 0.5, 0.271, 0.0, 0.271, 0.5, 0.271, 1.0, 0.4167, 1.0, 0.4167, 0.5, 0.271, 0.0, 0.271, 0.5, 0.4167, 0.5, 0.4167, 0.0, 0.8333, 0.5, 0.8333, 1.0, 0.9154, 1.0, 0.9154, 0.5, 0.8333, 0.0, 0.8333, 0.5, 0.9154, 0.5, 0.9154, 0.0, 0.5833, 0.5, 0.5833, 1.0, 0.6529, 1.0, 0.6529, 0.5, 0.5833, 0.0, 0.5833, 0.5, 0.6529, 0.5, 0.6529, 0.0, 0.7225, 0.5, 0.7225, 1.0, 0.7779, 1.0, 0.7779, 0.5, 0.7225, 0.0, 0.7225, 0.5, 0.7779, 0.5, 0.7779, 0.0, 0.0, 0.0, 0.0, 0.5, 0.0, 0.5, 0.0, 0.0, 1.0, 0.0, 0.9154, 0.0, 0.9154, 0.0, 1.0, 0.0, 1.0, 1.0, 1.0, 0.5, 1.0, 0.5, 1.0, 1.0, 0.0, 1.0, 0.1667, 1.0, 0.1667, 1.0, 0.0, 1.0, 0.0, 0.5, 0.0, 1.0, 0.0, 1.0, 0.0, 0.5, 1.0, 0.5, 1.0, 0.0, 1.0, 0.0, 1.0, 0.5, 0.5, 0.0, 0.4167, 0.0, 0.4167, 0.0, 0.5, 0.0, 0.6529, 0.0, 0.5833, 0.0, 0.5833, 0.0, 0.6529, 0.0, 0.8333, 0.0, 0.7779, 0.0, 0.7779, 0.0, 0.8333, 0.0, 0.8333, 1.0, 0.9154, 1.0, 0.9154, 1.0, 0.8333, 1.0, 0.7225, 1.0, 0.7779, 1.0, 0.7779, 1.0, 0.7225, 1.0, 0.271, 1.0, 0.4167, 1.0, 0.4167, 1.0, 0.271, 1.0, 0.1667, 1.0, 0.271, 1.0, 0.271, 1.0, 0.1667, 1.0, 0.1667, 0.0, 0.0, 0.0, 0.0, 0.0, 0.1667, 0.0, 0.271, 0.0, 0.1667, 0.0, 0.1667, 0.0, 0.271, 0.0, 0.4167, 0.0, 0.271, 0.0, 0.271, 0.0, 0.4167, 0.0, 0.4167, 1.0, 0.5, 1.0, 0.5, 1.0, 0.4167, 1.0, 0.9154, 1.0, 1.0, 1.0, 1.0, 1.0, 0.9154, 1.0, 0.7225, 0.0, 0.6529, 0.0, 0.6529, 0.0, 0.7225, 0.0, 0.5833, 1.0, 0.6529, 1.0, 0.6529, 1.0, 0.5833, 1.0, 0.9154, 0.0, 0.8333, 0.0, 0.8333, 0.0, 0.9154, 0.0, 0.6529, 1.0, 0.7225, 1.0, 0.7225, 1.0, 0.6529, 1.0, 0.7779, 0.0, 0.7225, 0.0, 0.7225, 0.0, 0.7779, 0.0, 0.7779, 1.0, 0.8333, 1.0, 0.8333, 1.0, 0.7779, 1.0])
me_leaf9mesh.use_remesh_fix_poles = True
me_leaf9mesh.use_remesh_preserve_attributes = False
me_leaf9mesh.update()
me_stumpmesh = bpy.data.meshes.new('StumpMesh')
me_stumpmesh.from_pydata([(0.0001164, 0.3753, 0.006654), (-0.2933, 0.234, 0.006654), (-0.3658, -0.08349, 0.006654), (-0.1627, -0.3381, 0.006654), (0.163, -0.3381, 0.006654), (0.366, -0.08349, 0.006654), (0.2935, 0.234, 0.006654), (-0.001392, 0.163, 0.4918), (-0.1334, 0.09964, 0.4972), (-0.166, -0.04552, 0.5001), (-0.07048, -0.1534, 0.4954), (0.05111, -0.155, 0.5155), (0.1437, -0.04552, 0.5001), (0.1111, 0.09964, 0.4972), (-0.1681, 0.1447, 0.3626), (-0.2104, -0.05223, 0.3772), (0.2041, 0.1446, 0.3651), (0.00306, 0.2271, 0.3649), (0.08311, -0.2007, 0.3826), (0.2463, -0.05208, 0.3798), (-0.09194, -0.2005, 0.3857), (-0.3284, -0.0761, 0.1221), (6.889e-05, 0.3395, 0.1181), (0.3381, -0.07606, 0.1229), (-0.1461, -0.3046, 0.1248), (-0.2633, 0.2127, 0.1174), (0.2731, 0.2127, 0.1182), (0.1415, -0.3047, 0.1238)], [], [(15, 9, 8, 14), (17, 7, 13, 16), (19, 12, 11, 18), (20, 10, 9, 15), (14, 8, 7, 17), (16, 13, 12, 19), (18, 11, 10, 20), (27, 18, 20, 24), (26, 16, 19, 23), (25, 14, 17, 22), (24, 20, 15, 21), (23, 19, 18, 27), (22, 17, 16, 26), (21, 15, 14, 25), (2, 21, 25, 1), (0, 22, 26, 6), (5, 23, 27, 4), (3, 24, 21, 2), (1, 25, 22, 0), (6, 26, 23, 5), (4, 27, 24, 3), (8, 9, 10, 11, 12, 13, 7), (1, 0, 6, 5, 4, 3, 2)])
_uv = me_stumpmesh.uv_layers.new(name='UVMap')
_uv.uv.foreach_set('vector', [0.0, 0.0, 0.0, 0.0, 0.0, 0.0, 0.0, 0.0, 0.0, 0.0, 0.0, 0.0, 0.0, 0.0, 0.0, 0.0, 0.0, 0.0, 0.0, 0.0, 0.0, 0.0, 0.0, 0.0, 0.0, 0.0, 0.0, 0.0, 0.0, 0.0, 0.0, 0.0, 0.0, 0.0, 0.0, 0.0, 0.0, 0.0, 0.0, 0.0, 0.0, 0.0, 0.0, 0.0, 0.0, 0.0, 0.0, 0.0, 0.0, 0.0, 0.0, 0.0, 0.0, 0.0, 0.0, 0.0, 0.0, 0.0, 0.0, 0.0, 0.0, 0.0, 0.0, 0.0, 0.0, 0.0, 0.0, 0.0, 0.0, 0.0, 0.0, 0.0, 0.0, 0.0, 0.0, 0.0, 0.0, 0.0, 0.0, 0.0, 0.0, 0.0, 0.0, 0.0, 0.0, 0.0, 0.0, 0.0, 0.0, 0.0, 0.0, 0.0, 0.0, 0.0, 0.0, 0.0, 0.0, 0.0, 0.0, 0.0, 0.0, 0.0, 0.0, 0.0, 0.0, 0.0, 0.0, 0.0, 0.0, 0.0, 0.0, 0.0, 0.0, 0.0, 0.0, 0.0, 0.0, 0.0, 0.0, 0.0, 0.0, 0.0, 0.0, 0.0, 0.0, 0.0, 0.0, 0.0, 0.0, 0.0, 0.0, 0.0, 0.0, 0.0, 0.0, 0.0, 0.0, 0.0, 0.0, 0.0, 0.0, 0.0, 0.0, 0.0, 0.0, 0.0, 0.0, 0.0, 0.0, 0.0, 0.0, 0.0, 0.0, 0.0, 0.0, 0.0, 0.0, 0.0, 0.0, 0.0, 0.0, 0.0, 0.0, 0.0, 0.0, 0.0, 0.0, 0.0, 0.0, 0.0, 0.0, 0.0, 0.0, 0.0, 0.0, 0.0, 0.0, 0.0, 0.0, 0.0, 0.0, 0.0, 0.0, 0.0, 0.0, 0.0, 0.0, 0.0, 0.0, 0.0, 0.0, 0.0, 0.0, 0.0, 0.0, 0.0])
me_stumpmesh.use_remesh_fix_poles = True
me_stumpmesh.use_remesh_preserve_attributes = False
me_stumpmesh.update()
me_circle = bpy.data.meshes.new('Circle')
me_circle.from_pydata([(0.02973, 0.1641, -0.4847), (-0.1086, 0.09749, -0.4847), (-0.1427, -0.05218, -0.4847), (-0.04703, -0.1722, -0.4847), (0.1065, -0.1722, -0.4847), (0.2022, -0.05218, -0.4847), (0.168, 0.09749, -0.4847), (-0.02973, 0.1865, 0.4847), (-0.1655, 0.1211, 0.4847), (0.1382, -0.02584, 0.5068), (0.1061, 0.1211, 0.4847), (-0.1045, -0.1437, 0.4749), (0.04499, -0.1437, 0.4945), (-0.1976, -0.02584, 0.4626)], [], [(3, 11, 13, 2), (5, 9, 12, 4), (0, 7, 10, 6), (2, 13, 8, 1), (4, 12, 11, 3), (6, 10, 9, 5), (1, 8, 7, 0), (13, 11, 12, 9, 10, 7, 8), (1, 0, 6, 5, 4, 3, 2)])
_uv = me_circle.uv_layers.new(name='UVMap')
_uv.uv.foreach_set('vector', [0.0, 0.0, 0.0, 0.0, 0.0, 0.0, 0.0, 0.0, 0.0, 0.0, 0.0, 0.0, 0.0, 0.0, 0.0, 0.0, 0.0, 0.0, 0.0, 0.0, 0.0, 0.0, 0.0, 0.0, 0.0, 0.0, 0.0, 0.0, 0.0, 0.0, 0.0, 0.0, 0.0, 0.0, 0.0, 0.0, 0.0, 0.0, 0.0, 0.0, 0.0, 0.0, 0.0, 0.0, 0.0, 0.0, 0.0, 0.0, 0.0, 0.0, 0.0, 0.0, 0.0, 0.0, 0.0, 0.0, 0.0, 0.0, 0.0, 0.0, 0.0, 0.0, 0.0, 0.0, 0.0, 0.0, 0.0, 0.0, 0.0, 0.0, 0.0, 0.0, 0.0, 0.0, 0.0, 0.0, 0.0, 0.0, 0.0, 0.0, 0.0, 0.0, 0.0, 0.0])
me_circle.use_remesh_fix_poles = True
me_circle.use_remesh_preserve_attributes = False
me_circle.update()
me_circle_001 = bpy.data.meshes.new('Circle.001')
me_circle_001.from_pydata([(-0.005361, 0.1342, 0.4819), (-0.1103, 0.08366, 0.4819), (-0.1362, -0.02986, 0.4819), (-0.06358, -0.1209, 0.4819), (0.05286, -0.1209, 0.4819), (0.1255, -0.02986, 0.4819), (0.09955, 0.08366, 0.4819), (0.005361, 0.1575, -0.4819), (-0.1178, 0.09819, -0.4819), (0.1589, -0.03504, -0.4819), (0.1285, 0.09819, -0.4819), (-0.06297, -0.1419, -0.4819), (0.07369, -0.1419, -0.4819), (-0.1482, -0.03504, -0.4819)], [], [(8, 1, 0, 7), (10, 6, 5, 9), (12, 4, 3, 11), (13, 2, 1, 8), (7, 0, 6, 10), (9, 5, 4, 12), (11, 3, 2, 13), (1, 2, 3, 4, 5, 6, 0), (13, 8, 7, 10, 9, 12, 11)])
_uv = me_circle_001.uv_layers.new(name='UVMap')
_uv.uv.foreach_set('vector', [0.0, 0.0, 0.0, 0.0, 0.0, 0.0, 0.0, 0.0, 0.0, 0.0, 0.0, 0.0, 0.0, 0.0, 0.0, 0.0, 0.0, 0.0, 0.0, 0.0, 0.0, 0.0, 0.0, 0.0, 0.0, 0.0, 0.0, 0.0, 0.0, 0.0, 0.0, 0.0, 0.0, 0.0, 0.0, 0.0, 0.0, 0.0, 0.0, 0.0, 0.0, 0.0, 0.0, 0.0, 0.0, 0.0, 0.0, 0.0, 0.0, 0.0, 0.0, 0.0, 0.0, 0.0, 0.0, 0.0, 0.0, 0.0, 0.0, 0.0, 0.0, 0.0, 0.0, 0.0, 0.0, 0.0, 0.0, 0.0, 0.0, 0.0, 0.0, 0.0, 0.0, 0.0, 0.0, 0.0, 0.0, 0.0, 0.0, 0.0, 0.0, 0.0, 0.0, 0.0])
me_circle_001.use_remesh_fix_poles = True
me_circle_001.use_remesh_preserve_attributes = False
me_circle_001.update()
me_circle_002 = bpy.data.meshes.new('Circle.002')
me_circle_002.from_pydata([(0.0175, 0.1648, -0.4799), (0.006773, 0.1575, 0.4839), (-0.1164, 0.09819, 0.4839), (-0.1113, 0.1027, -0.4799), (0.1357, -0.03666, -0.4869), (0.1603, -0.03504, 0.4839), (0.1299, 0.09819, 0.4839), (0.1463, 0.1027, -0.4799), (-0.09646, -0.1484, -0.4869), (-0.06156, -0.1419, 0.4839), (0.07511, -0.1419, 0.4839), (0.04651, -0.1484, -0.4869), (-0.1468, -0.03504, 0.4839), (-0.1856, -0.03666, -0.4869)], [], [(8, 9, 12, 13), (4, 5, 10, 11), (0, 1, 6, 7), (13, 12, 2, 3), (11, 10, 9, 8), (7, 6, 5, 4), (3, 2, 1, 0), (12, 9, 10, 5, 6, 1, 2), (13, 3, 0, 7, 4, 11, 8)])
_uv = me_circle_002.uv_layers.new(name='UVMap')
_uv.uv.foreach_set('vector', [0.0, 0.0, 0.0, 0.0, 0.0, 0.0, 0.0, 0.0, 0.0, 0.0, 0.0, 0.0, 0.0, 0.0, 0.0, 0.0, 0.0, 0.0, 0.0, 0.0, 0.0, 0.0, 0.0, 0.0, 0.0, 0.0, 0.0, 0.0, 0.0, 0.0, 0.0, 0.0, 0.0, 0.0, 0.0, 0.0, 0.0, 0.0, 0.0, 0.0, 0.0, 0.0, 0.0, 0.0, 0.0, 0.0, 0.0, 0.0, 0.0, 0.0, 0.0, 0.0, 0.0, 0.0, 0.0, 0.0, 0.0, 0.0, 0.0, 0.0, 0.0, 0.0, 0.0, 0.0, 0.0, 0.0, 0.0, 0.0, 0.0, 0.0, 0.0, 0.0, 0.0, 0.0, 0.0, 0.0, 0.0, 0.0, 0.0, 0.0, 0.0, 0.0, 0.0, 0.0])
me_circle_002.use_remesh_fix_poles = True
me_circle_002.use_remesh_preserve_attributes = False
me_circle_002.update()
me_circle_003 = bpy.data.meshes.new('Circle.003')
me_circle_003.from_pydata([(0.001865, 0.1769, -0.4808), (0.04775, 0.1539, 0.4837), (-0.08106, 0.09185, 0.4837), (-0.128, 0.1144, -0.4808), (0.1185, -0.02607, -0.4643), (0.1659, -0.04754, 0.4767), (0.1766, 0.09185, 0.4837), (0.131, 0.1144, -0.4649), (-0.1139, -0.1387, -0.491), (-0.06621, -0.1593, 0.4767), (0.07677, -0.1593, 0.4767), (0.02927, -0.1387, -0.4746), (-0.1553, -0.04754, 0.4767), (-0.2032, -0.02607, -0.5013)], [], [(8, 9, 12, 13), (4, 5, 10, 11), (0, 1, 6, 7), (13, 12, 2, 3), (11, 10, 9, 8), (7, 6, 5, 4), (3, 2, 1, 0), (12, 9, 10, 5, 6, 1, 2), (13, 3, 0, 7, 4, 11, 8)])
_uv = me_circle_003.uv_layers.new(name='UVMap')
_uv.uv.foreach_set('vector', [0.0, 0.0, 0.0, 0.0, 0.0, 0.0, 0.0, 0.0, 0.0, 0.0, 0.0, 0.0, 0.0, 0.0, 0.0, 0.0, 0.0, 0.0, 0.0, 0.0, 0.0, 0.0, 0.0, 0.0, 0.0, 0.0, 0.0, 0.0, 0.0, 0.0, 0.0, 0.0, 0.0, 0.0, 0.0, 0.0, 0.0, 0.0, 0.0, 0.0, 0.0, 0.0, 0.0, 0.0, 0.0, 0.0, 0.0, 0.0, 0.0, 0.0, 0.0, 0.0, 0.0, 0.0, 0.0, 0.0, 0.0, 0.0, 0.0, 0.0, 0.0, 0.0, 0.0, 0.0, 0.0, 0.0, 0.0, 0.0, 0.0, 0.0, 0.0, 0.0, 0.0, 0.0, 0.0, 0.0, 0.0, 0.0, 0.0, 0.0, 0.0, 0.0, 0.0, 0.0])
me_circle_003.use_remesh_fix_poles = True
me_circle_003.use_remesh_preserve_attributes = False
me_circle_003.update()
me_circle_004 = bpy.data.meshes.new('Circle.004')
me_circle_004.from_pydata([(0.02197, 0.1756, -0.4794), (0.003377, 0.1641, 0.4783), (-0.1265, 0.1016, 0.4783), (-0.1138, 0.1102, -0.4794), (0.1899, -0.03672, -0.4574), (0.12, -0.03889, 0.4948), (0.1325, 0.1016, 0.4942), (0.1578, 0.1102, -0.4794), (-0.05275, -0.1546, -0.4893), (-0.1124, -0.1516, 0.4681), (0.03078, -0.1516, 0.4846), (0.09669, -0.1546, -0.4696), (-0.2016, -0.03889, 0.4578), (-0.1459, -0.03672, -0.5015)], [], [(8, 9, 12, 13), (4, 5, 10, 11), (0, 1, 6, 7), (13, 12, 2, 3), (11, 10, 9, 8), (7, 6, 5, 4), (3, 2, 1, 0), (12, 9, 10, 5, 6, 1, 2), (13, 3, 0, 7, 4, 11, 8)])
_uv = me_circle_004.uv_layers.new(name='UVMap')
_uv.uv.foreach_set('vector', [0.0, 0.0, 0.0, 0.0, 0.0, 0.0, 0.0, 0.0, 0.0, 0.0, 0.0, 0.0, 0.0, 0.0, 0.0, 0.0, 0.0, 0.0, 0.0, 0.0, 0.0, 0.0, 0.0, 0.0, 0.0, 0.0, 0.0, 0.0, 0.0, 0.0, 0.0, 0.0, 0.0, 0.0, 0.0, 0.0, 0.0, 0.0, 0.0, 0.0, 0.0, 0.0, 0.0, 0.0, 0.0, 0.0, 0.0, 0.0, 0.0, 0.0, 0.0, 0.0, 0.0, 0.0, 0.0, 0.0, 0.0, 0.0, 0.0, 0.0, 0.0, 0.0, 0.0, 0.0, 0.0, 0.0, 0.0, 0.0, 0.0, 0.0, 0.0, 0.0, 0.0, 0.0, 0.0, 0.0, 0.0, 0.0, 0.0, 0.0, 0.0, 0.0, 0.0, 0.0])
me_circle_004.use_remesh_fix_poles = True
me_circle_004.use_remesh_preserve_attributes = False
me_circle_004.update()

# ---- objects
ob_trunk = bpy.data.objects.new('Trunk', me_trunkmesh)
ob_leaf1 = bpy.data.objects.new('Leaf1', me_leaf1mesh)
ob_leaf2 = bpy.data.objects.new('Leaf2', me_leaf2mesh)
ob_leaf3 = bpy.data.objects.new('Leaf3', me_leaf3mesh)
ob_leaf4 = bpy.data.objects.new('Leaf4', me_leaf4mesh)
ob_leaf5 = bpy.data.objects.new('Leaf5', me_leaf5mesh)
ob_leaf6 = bpy.data.objects.new('Leaf6', me_leaf6mesh)
ob_leaf7 = bpy.data.objects.new('Leaf7', me_leaf7mesh)
ob_leaf8 = bpy.data.objects.new('Leaf8', me_leaf8mesh)
ob_leaf9 = bpy.data.objects.new('Leaf9', me_leaf9mesh)
ob_stump = bpy.data.objects.new('Stump', me_stumpmesh)
ob_chunk1 = bpy.data.objects.new('Chunk1', me_circle)
ob_chunk5 = bpy.data.objects.new('Chunk5', me_circle_001)
ob_chunk4 = bpy.data.objects.new('Chunk4', me_circle_002)
ob_chunk3 = bpy.data.objects.new('Chunk3', me_circle_003)
ob_chunk2 = bpy.data.objects.new('Chunk2', me_circle_004)
ob_leaves = bpy.data.objects.new('Leaves', None)

# ---- transforms, parenting, visibility, modifiers, constraints
ob_trunk.parent = ob_stump
ob_trunk.location = (0.0, 0.0, 0.0)
ob_leaf1.parent = ob_leaves
ob_leaf1.location = (0.0, 0.0, 0.0)
ob_leaf2.parent = ob_leaves
ob_leaf2.location = (0.0, 0.0, 0.0)
ob_leaf3.parent = ob_leaves
ob_leaf3.location = (0.0, 0.0, 0.0)
ob_leaf4.parent = ob_leaves
ob_leaf4.location = (0.0, 0.0, 0.0)
ob_leaf5.parent = ob_leaves
ob_leaf5.location = (0.0, 0.0, 0.0)
ob_leaf6.parent = ob_leaves
ob_leaf6.location = (0.0, 0.0, 0.0)
ob_leaf7.parent = ob_leaves
ob_leaf7.location = (0.0, 0.0, 0.0)
ob_leaf8.parent = ob_leaves
ob_leaf8.location = (0.0, 0.0, 0.0)
ob_leaf9.parent = ob_leaves
ob_leaf9.location = (0.0, 0.0, 0.0)
ob_stump.location = (0.0, 0.0, 0.0)
ob_chunk1.parent = ob_trunk
ob_chunk1.location = (-0.04365, 0.01281, 0.9783)
ob_chunk5.parent = ob_trunk
ob_chunk5.location = (-0.06217, -6.519e-07, 4.831)
ob_chunk4.parent = ob_trunk
ob_chunk4.location = (-0.06359, -5.202e-07, 3.865)
ob_chunk3.parent = ob_trunk
ob_chunk3.location = (-0.09384, 0.01088, 2.902)
ob_chunk2.parent = ob_trunk
ob_chunk2.location = (-0.09536, 0.02369, 1.942)
ob_leaves.parent = ob_trunk
ob_leaves.location = (0.0, 0.0, 0.0)
ob_leaves.empty_display_type = 'CIRCLE'

# ---- collection membership
col_collection.objects.link(ob_trunk)
col_collection.objects.link(ob_leaf1)
col_collection.objects.link(ob_leaf2)
col_collection.objects.link(ob_leaf3)
col_collection.objects.link(ob_leaf4)
col_collection.objects.link(ob_leaf5)
col_collection.objects.link(ob_leaf6)
col_collection.objects.link(ob_leaf7)
col_collection.objects.link(ob_leaf8)
col_collection.objects.link(ob_leaf9)
col_collection.objects.link(ob_stump)
col_collection.objects.link(ob_chunk1)
col_collection.objects.link(ob_chunk5)
col_collection.objects.link(ob_chunk4)
col_collection.objects.link(ob_chunk3)
col_collection.objects.link(ob_chunk2)
col_collection.objects.link(ob_leaves)

# ---- scene / render settings (as saved in the file)
scene.frame_start = 1; scene.frame_end = 250; scene.frame_set(1)
scene.render.engine = 'BLENDER_EEVEE_NEXT'
scene.cycles.sampling_pattern = 'TABULATED_SOBOL'
scene.cycles.use_light_tree = False
scene.view_settings.view_transform = 'Filmic'
bpy.context.view_layer.update()

# ---- added for rendering (the .blend has no active camera and no usable light): camera, sun
cam_auto = bpy.data.cameras.new('AutoCamera')
cam_auto.lens = 50.0
cam_auto.sensor_width = 36.0
cam_auto.clip_end = 1000.0
ob_auto_camera = bpy.data.objects.new('AutoCamera', cam_auto)
scene.collection.objects.link(ob_auto_camera)
ob_auto_camera.location = (8.51434, -9.84314, 9.95682)
ob_auto_camera.rotation_euler = (1.09748, -7.21219e-08, 0.694738)
scene.camera = ob_auto_camera
light_auto_sun = bpy.data.lights.new('AutoSun', 'SUN')
light_auto_sun.energy = 3.0
light_auto_sun.angle = 0.0523599
ob_auto_sun = bpy.data.objects.new('AutoSun', light_auto_sun)
scene.collection.objects.link(ob_auto_sun)
ob_auto_sun.rotation_euler = (0.872665, 0.174533, 0.523599)
bpy.context.view_layer.update()
